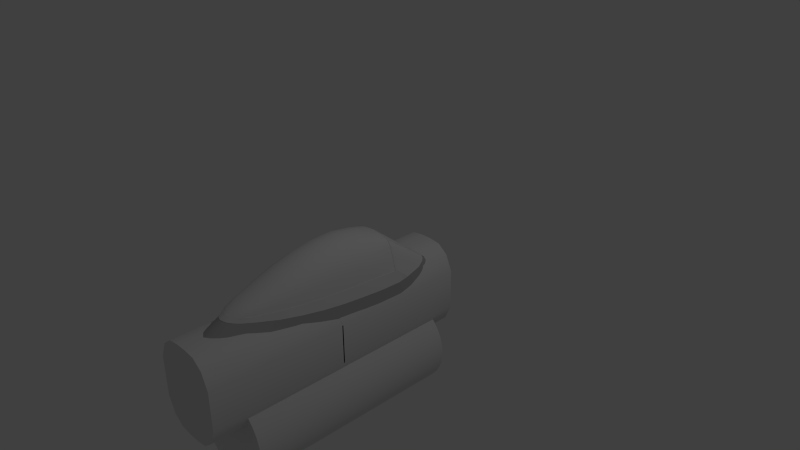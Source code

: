 # Source: P51pitv1.3bup.blend  (saved by Blender 2.72.0; exported with 4.5.12 LTS)
import bpy
from mathutils import Matrix  # noqa: F401  (used for matrix-valued properties, if any)

bpy.ops.wm.read_factory_settings(use_empty=True)
scene = bpy.context.scene
scene.name = 'Scene'

# ---- collections
col_collection_1 = bpy.data.collections.new('Collection 1'); scene.collection.children.link(col_collection_1)
col_collection_4 = bpy.data.collections.new('Collection 4'); scene.collection.children.link(col_collection_4)
col_collection_8 = bpy.data.collections.new('Collection 8'); scene.collection.children.link(col_collection_8)
col_collection_8.hide_render = True
col_collection_8.hide_viewport = True

# ---- materials (node trees are filled in below, after node groups)
mat_glass = bpy.data.materials.new('Glass')
mat_glass.alpha_threshold = 0.0
mat_glass.use_transparent_shadow = False
mat_glass.roughness = 0.5
mat_cowlmat = bpy.data.materials.new('CowlMat')
mat_cowlmat.alpha_threshold = 0.0
mat_cowlmat.use_transparent_shadow = False
mat_cowlmat.diffuse_color = (0.477, 0.477, 0.477, 1.0)
mat_cowlmat.roughness = 0.5
mat_cowlmat.specular_intensity = 0.352
mat_cowlmat.line_color = (0.0, 0.0, 0.0, 1.0)
mat_material = bpy.data.materials.new('Material')
mat_material.alpha_threshold = 0.0
mat_material.use_transparent_shadow = False
mat_material.roughness = 0.5
mat_hubmat = bpy.data.materials.new('HubMat')
mat_hubmat.alpha_threshold = 0.0
mat_hubmat.use_transparent_shadow = False
mat_hubmat.diffuse_color = (0.7874, 0.7874, 0.7874, 1.0)
mat_hubmat.specular_intensity = 0.7

# ---- material node trees

# ---- world
world_world = bpy.data.worlds.new('World'); scene.world = world_world
world_world.color = (0.05088, 0.05088, 0.05088)
world_world.use_sun_shadow = False
world_world.sun_shadow_jitter_overblur = 0.0
world_world.cycles.sampling_method = 'MANUAL'
world_world.cycles.sample_map_resolution = 256

# ---- cameras
cam_camera = bpy.data.cameras.new('Camera')
cam_camera.clip_end = 100.0
cam_camera.lens = 35.0
cam_camera.sensor_width = 32.0
cam_camera.sensor_height = 18.0
cam_camera.ortho_scale = 7.314
cam_camera.dof.focus_distance = 0.0
cam_camera.dof.aperture_fstop = 128.0

# ---- lights
light_lamp = bpy.data.lights.new('Lamp', 'POINT')
light_lamp.transmission_factor = 0.0
light_lamp.cutoff_distance = 30.0
light_lamp.energy = 100.0
light_lamp.shadow_buffer_clip_start = 1.001
light_lamp.shadow_soft_size = 0.1
light_lamp.shadow_maximum_resolution = 0.006
light_lamp.use_absolute_resolution = True
light_lamp.cycles.use_multiple_importance_sampling = False

# ---- meshes
me_mesh_006 = bpy.data.meshes.new('Mesh.006')
me_mesh_006.from_pydata([(-0.3579, 0.2688, -0.02931), (-0.4009, 0.2164, -0.02923), (-0.4519, 0.07498, -0.02936), (-0.5122, -0.07795, -0.02952), (-0.3233, 0.2906, -0.02945), (-0.3799, -0.1009, -0.5513), (-0.4962, -0.1843, -0.4156), (-0.4544, -0.1441, -0.5117), (-0.5424, -0.217, -0.1833), (-0.4191, -0.1206, -0.5433)], [], [(9, 0, 4), (1, 6, 2), (2, 6, 3), (7, 6, 1), (9, 7, 1), (0, 9, 1), (6, 8, 3), (9, 4, 5)])
me_mesh_006.polygons.foreach_set('use_smooth', [True] * 8)
_k = set([(0, 1), (0, 4), (1, 2), (2, 3)])
me_mesh_006.attributes.new('sharp_edge', 'BOOLEAN', 'EDGE').data.foreach_set('value', [ (min(e.vertices), max(e.vertices)) in _k for e in me_mesh_006.edges])
_uv = me_mesh_006.uv_layers.new(name='UVMap')
_uv.uv.foreach_set('vector', [0.6034, 0.6652, 0.7914, 0.8731, 0.7841, 0.8892, 0.7996, 0.8449, 0.6689, 0.6384, 0.8122, 0.7811, 0.8122, 0.7811, 0.6689, 0.6384, 0.8263, 0.7114, 0.6224, 0.6524, 0.6689, 0.6384, 0.7996, 0.8449, 0.6034, 0.6652, 0.6224, 0.6524, 0.7996, 0.8449, 0.7914, 0.8731, 0.6034, 0.6652, 0.7996, 0.8449, 0.6689, 0.6384, 0.7724, 0.6384, 0.8263, 0.7114, 0.6034, 0.6652, 0.7841, 0.8892, 0.5921, 0.6808])
me_mesh_006.materials.append(mat_glass)
me_mesh_006.materials.append(None)
me_mesh_006.use_remesh_preserve_volume = False
me_mesh_006.use_remesh_preserve_attributes = False
me_mesh_006.use_mirror_vertex_groups = False
me_mesh_006.update()
me_cylinder_004_collider_002 = bpy.data.meshes.new('Cylinder_004.collider.002')
me_cylinder_004_collider_002.from_pydata([(-0.3782, -2.244, -0.7529), (0.0, -2.244, -0.536), (-0.3044, -2.244, -0.9261), (-0.3782, -2.244, -0.3191), (-0.1913, -2.244, -1.015), (-0.3044, -2.244, -0.1459), (-0.1913, -2.244, -0.05723), (-0.06526, -2.244, -1.032), (0.06526, -2.244, -1.032), (0.1913, -2.244, -1.015), (0.3044, -2.244, -0.9261), (0.3782, -2.244, -0.7529), (0.3782, -2.244, -0.3191), (0.3044, -2.244, -0.1459), (0.1913, -2.244, -0.05723), (0.06526, -2.244, -0.0403), (-0.06526, -2.244, -0.0403), (0.3044, -2.244, -0.9261), (0.3782, -0.7393, -0.7529), (0.3044, -0.7393, -0.9261), (0.3782, -2.244, -0.7529), (0.3782, -0.7393, -0.3191), (0.3782, -2.244, -0.3191), (0.3044, -0.7393, -0.1459), (0.3044, -2.244, -0.1459), (0.1913, -2.244, -1.015), (0.1913, -0.7393, -1.015), (0.06526, -2.244, -1.032), (0.06526, -0.7393, -1.032), (0.1913, -0.7393, -0.05723), (0.1913, -2.244, -0.05723), (0.06526, -0.7393, -0.0403), (0.06526, -2.244, -0.0403), (-0.06526, -0.7393, -0.0403), (-0.06526, -2.244, -0.0403), (-0.1913, -0.7393, -0.05723), (-0.1913, -2.244, -0.05723), (-0.3044, -0.7393, -0.1459), (-0.3044, -2.244, -0.1459), (-0.3782, -0.7393, -0.3191), (-0.3782, -2.244, -0.3191), (-0.3782, -0.7393, -0.7529), (-0.3782, -2.244, -0.7529), (-0.3044, -0.7393, -0.9261), (-0.3044, -2.244, -0.9261), (-0.1913, -0.7393, -1.015), (-0.1913, -2.244, -1.015), (-0.06526, -0.7393, -1.032), (-0.06526, -2.244, -1.032), (0.06526, -0.7393, -1.032), (0.06526, -2.244, -1.032), (-0.06526, -0.7393, -0.0403), (-0.1913, -0.7393, -0.05723), (0.0, -0.7393, -0.536), (0.06526, -0.7393, -0.0403), (-0.3044, -0.7393, -0.1459), (-0.3782, -0.7393, -0.3191), (-0.3782, -0.7393, -0.7529), (0.1913, -0.7393, -0.05723), (0.3044, -0.7393, -0.1459), (0.3782, -0.7393, -0.3191), (0.3782, -0.7393, -0.7529), (0.3044, -0.7393, -0.9261), (0.1913, -0.7393, -1.015), (0.06526, -0.7393, -1.032), (-0.06526, -0.7393, -1.032), (-0.1913, -0.7393, -1.015), (-0.3044, -0.7393, -0.9261)], [], [(0, 2, 1), (0, 1, 3), (4, 1, 2), (3, 1, 5), (5, 1, 6), (7, 1, 4), (8, 1, 7), (9, 1, 8), (10, 1, 9), (11, 1, 10), (12, 1, 11), (13, 1, 12), (14, 1, 13), (15, 1, 14), (16, 1, 15), (6, 1, 16), (19, 18, 17), (18, 20, 17), (18, 21, 20), (21, 22, 20), (21, 23, 22), (23, 24, 22), (19, 17, 25), (26, 19, 25), (26, 25, 27), (28, 26, 27), (23, 29, 24), (29, 30, 24), (29, 31, 30), (31, 32, 30), (31, 33, 32), (33, 34, 32), (33, 35, 34), (35, 36, 34), (35, 37, 36), (37, 38, 36), (37, 39, 38), (39, 40, 38), (39, 41, 40), (41, 42, 40), (41, 43, 42), (43, 44, 42), (43, 45, 44), (45, 46, 44), (45, 47, 46), (47, 48, 46), (47, 49, 48), (49, 50, 48), (53, 52, 51), (53, 51, 54), (53, 55, 52), (53, 56, 55), (53, 57, 56), (53, 54, 58), (53, 58, 59), (53, 59, 60), (53, 60, 61), (53, 61, 62), (53, 62, 63), (53, 63, 64), (53, 64, 65), (53, 65, 66), (53, 66, 67), (53, 67, 57)])
me_cylinder_004_collider_002.polygons.foreach_set('use_smooth', [True] * 64)
_uv = me_cylinder_004_collider_002.uv_layers.new(name='Cylinder_004.collider.UV')
_uv.uv.foreach_set('vector', [0.4114, 0.6649, 0.4431, 0.5906, 0.5737, 0.758, 0.4114, 0.6649, 0.5737, 0.758, 0.4114, 0.8511, 0.4916, 0.5525, 0.5737, 0.758, 0.4431, 0.5906, 0.4114, 0.8511, 0.5737, 0.758, 0.4431, 0.9255, 0.4431, 0.9255, 0.5737, 0.758, 0.4916, 0.9636, 0.5457, 0.5452, 0.5737, 0.758, 0.4916, 0.5525, 0.6017, 0.5452, 0.5737, 0.758, 0.5457, 0.5452, 0.6559, 0.5525, 0.5737, 0.758, 0.6017, 0.5452, 0.7044, 0.5906, 0.5737, 0.758, 0.6559, 0.5525, 0.7361, 0.6649, 0.5737, 0.758, 0.7044, 0.5906, 0.7361, 0.8511, 0.5737, 0.758, 0.7361, 0.6649, 0.7044, 0.9255, 0.5737, 0.758, 0.7361, 0.8511, 0.6559, 0.9636, 0.5737, 0.758, 0.7044, 0.9255, 0.6017, 0.9708, 0.5737, 0.758, 0.6559, 0.9636, 0.5457, 0.9708, 0.5737, 0.758, 0.6017, 0.9708, 0.4916, 0.9636, 0.5737, 0.758, 0.5457, 0.9708, 0.8794, 0.4183, 0.8265, 0.4183, 0.8793, 0.01661, 0.8265, 0.4183, 0.8265, 0.01661, 0.8793, 0.01661, 0.8265, 0.4183, 0.7107, 0.4183, 0.8265, 0.01661, 0.7107, 0.4183, 0.7107, 0.01661, 0.8265, 0.01661, 0.7107, 0.4183, 0.6579, 0.4183, 0.7107, 0.01661, 0.6579, 0.4183, 0.6579, 0.01661, 0.7107, 0.01661, 0.8794, 0.4183, 0.8793, 0.01661, 0.932, 0.01661, 0.932, 0.4183, 0.8794, 0.4183, 0.932, 0.01661, 0.932, 0.4183, 0.932, 0.01661, 0.9846, 0.01661, 0.9846, 0.4183, 0.932, 0.4183, 0.9846, 0.01661, 0.6579, 0.4183, 0.6052, 0.4183, 0.6579, 0.01661, 0.6052, 0.4183, 0.6052, 0.01661, 0.6579, 0.01661, 0.6052, 0.4183, 0.5526, 0.4183, 0.6052, 0.01661, 0.5526, 0.4183, 0.5526, 0.01661, 0.6052, 0.01661, 0.5526, 0.4183, 0.5, 0.4183, 0.5526, 0.01661, 0.5, 0.4183, 0.5, 0.01661, 0.5526, 0.01661, 0.5, 0.4183, 0.4474, 0.4183, 0.5, 0.01661, 0.4474, 0.4183, 0.4474, 0.01661, 0.5, 0.01661, 0.4474, 0.4183, 0.3947, 0.4183, 0.4474, 0.01661, 0.3947, 0.4183, 0.3947, 0.01661, 0.4474, 0.01661, 0.3947, 0.4183, 0.3419, 0.4183, 0.3947, 0.01661, 0.3419, 0.4183, 0.3419, 0.01661, 0.3947, 0.01661, 0.3419, 0.4183, 0.2261, 0.4183, 0.3419, 0.01661, 0.2261, 0.4183, 0.2261, 0.01661, 0.3419, 0.01661, 0.2261, 0.4183, 0.1733, 0.4183, 0.2261, 0.01661, 0.1733, 0.4183, 0.1733, 0.01661, 0.2261, 0.01661, 0.1733, 0.4183, 0.1206, 0.4183, 0.1733, 0.01661, 0.1206, 0.4183, 0.1206, 0.01661, 0.1733, 0.01661, 0.1206, 0.4183, 0.06799, 0.4183, 0.1206, 0.01661, 0.06799, 0.4183, 0.06799, 0.01661, 0.1206, 0.01661, 0.06799, 0.4183, 0.01537, 0.4183, 0.06799, 0.01661, 0.01537, 0.4183, 0.01537, 0.01661, 0.06799, 0.01661, 0.1937, 0.758, 0.2759, 0.9636, 0.2218, 0.9708, 0.1937, 0.758, 0.2218, 0.9708, 0.1657, 0.9708, 0.1937, 0.758, 0.3244, 0.9255, 0.2759, 0.9636, 0.1937, 0.758, 0.3561, 0.8511, 0.3244, 0.9255, 0.1937, 0.758, 0.3561, 0.6649, 0.3561, 0.8511, 0.1937, 0.758, 0.1657, 0.9708, 0.1116, 0.9636, 0.1937, 0.758, 0.1116, 0.9636, 0.06308, 0.9255, 0.1937, 0.758, 0.06308, 0.9255, 0.03138, 0.8511, 0.1937, 0.758, 0.03138, 0.8511, 0.03138, 0.6649, 0.1937, 0.758, 0.03138, 0.6649, 0.06308, 0.5906, 0.1937, 0.758, 0.06308, 0.5906, 0.1116, 0.5525, 0.1937, 0.758, 0.1116, 0.5525, 0.1657, 0.5452, 0.1937, 0.758, 0.1657, 0.5452, 0.2218, 0.5452, 0.1937, 0.758, 0.2218, 0.5452, 0.2759, 0.5525, 0.1937, 0.758, 0.2759, 0.5525, 0.3244, 0.5906, 0.1937, 0.758, 0.3244, 0.5906, 0.3561, 0.6649])
me_cylinder_004_collider_002.use_remesh_preserve_volume = False
me_cylinder_004_collider_002.use_remesh_preserve_attributes = False
me_cylinder_004_collider_002.use_mirror_vertex_groups = False
me_cylinder_004_collider_002.update()
me_mesh_005 = bpy.data.meshes.new('Mesh.005')
me_mesh_005.from_pydata([(0.1769, -0.05693, -0.5044), (0.08844, -0.04733, -0.4935), (0.361, -0.09967, -0.5551), (0.3796, -0.1071, -0.5575), (0.3713, -0.1042, -0.5575), (-0.5561, -0.2417, -0.02937), (-0.5561, -0.2417, 0.007449), (0.5561, -0.2417, 0.007449), (-0.3713, -0.1042, -0.5575), (-0.3683, -0.1071, -0.5575), (-0.361, -0.09967, -0.5551), (-0.1769, -0.05693, -0.5044), (-0.08844, -0.04733, -0.4935), (-0.2764, -0.0724, -0.5219), (-0.4937, -0.1944, -0.4135), (-0.4522, -0.154, -0.511), (-0.5396, -0.2258, -0.1824), (-0.4131, -0.1275, -0.5472), (0.5561, -0.2417, -0.02937), (0.2764, -0.0724, -0.5219), (0.4937, -0.1944, -0.4135), (0.4522, -0.154, -0.511), (0.5396, -0.2258, -0.1824), (0.4131, -0.1275, -0.5472), (0.1817, -0.2176, -0.6601), (0.09083, -0.208, -0.6458), (0.3707, -0.2603, -0.7262), (0.3899, -0.2678, -0.7293), (0.3813, -0.2649, -0.7293), (-0.571, -0.4023, -0.0407), (-0.3813, -0.2649, -0.7293), (-0.3899, -0.2678, -0.7293), (-0.3707, -0.2603, -0.7262), (-0.1817, -0.2176, -0.6601), (-0.09083, -0.208, -0.6458), (-0.2838, -0.233, -0.683), (-0.507, -0.3551, -0.5416), (-0.4644, -0.3146, -0.6686), (-0.5542, -0.3865, -0.2402), (-0.4243, -0.2881, -0.7159), (0.571, -0.4023, -0.0407), (0.2838, -0.233, -0.683), (0.507, -0.3551, -0.5416), (0.4644, -0.3146, -0.6686), (0.5542, -0.3865, -0.2402), (0.4243, -0.2881, -0.7159), (0.5561, -0.2319, 0.2847), (0.5401, -0.2163, 0.5736), (0.527, -0.1934, 0.8625), (0.495, -0.1658, 1.151), (0.456, -0.1245, 1.44), (0.3955, -0.07861, 1.729), (0.2897, -0.02674, 2.018), (0.2162, -0.002643, 2.163), (-0.2162, -0.002643, 2.163), (-0.2897, -0.02674, 2.018), (-0.3955, -0.07861, 1.729), (-0.456, -0.1245, 1.44), (-0.495, -0.1658, 1.151), (-0.527, -0.1934, 0.8625), (-0.5401, -0.2163, 0.5736), (-0.5561, -0.2319, 0.2847), (-0.09723, 0.02328, 2.282), (-2.709e-11, 0.03396, 2.31), (0.09723, 0.02328, 2.282), (-0.1627, 0.01032, 2.227), (0.1627, 0.01032, 2.227), (0.571, -0.3926, 0.323), (0.5546, -0.377, 0.6508), (0.5412, -0.354, 0.9786), (0.5083, -0.3264, 1.306), (0.4683, -0.2852, 1.634), (0.4062, -0.2392, 1.962), (0.2975, -0.1874, 2.29), (0.222, -0.1633, 2.454), (-0.222, -0.1633, 2.454), (-0.2975, -0.1874, 2.29), (-0.4062, -0.2392, 1.962), (-0.4683, -0.2852, 1.634), (-0.5083, -0.3264, 1.306), (-0.5412, -0.354, 0.9786), (-0.5546, -0.377, 0.6508), (-0.571, -0.3926, 0.323), (-0.571, -0.4023, 0.007916), (-0.09985, -0.1374, 2.589), (0.571, -0.4023, 0.00792), (1.935e-10, -0.1267, 2.621), (0.09985, -0.1374, 2.589), (-0.1671, -0.1503, 2.527), (0.1671, -0.1503, 2.527), (0.1769, 2.086, -0.5044), (0.08844, 2.086, -0.4935), (0.361, 2.086, -0.5551), (0.3796, 2.086, -0.5575), (0.3713, 2.086, -0.5575), (-0.5561, 2.086, -0.02937), (-0.5561, 2.086, 0.007449), (0.5561, 2.086, 0.007449), (-0.3713, 2.086, -0.5575), (-0.3683, 2.086, -0.5575), (-0.361, 2.086, -0.5551), (-0.1769, 2.086, -0.5044), (-0.08844, 2.086, -0.4935), (-0.2764, 2.086, -0.5219), (-0.4937, 2.086, -0.4135), (-0.4522, 2.086, -0.511), (-0.5396, 2.086, -0.1824), (-0.4131, 2.086, -0.5472), (0.5561, 2.086, -0.02937), (0.2764, 2.086, -0.5219), (0.4937, 2.086, -0.4135), (0.4522, 2.086, -0.511), (0.5396, 2.086, -0.1824), (0.4131, 2.086, -0.5472), (0.5561, 2.086, 0.2847), (0.5401, 2.086, 0.5736), (0.527, 2.086, 0.8625), (0.495, 2.086, 1.151), (0.456, 2.086, 1.44), (0.3955, 2.086, 1.729), (0.2897, 2.086, 2.018), (0.2162, 2.086, 2.163), (-0.2162, 2.086, 2.163), (-0.2897, 2.086, 2.018), (-0.3955, 2.086, 1.729), (-0.456, 2.086, 1.44), (-0.495, 2.086, 1.151), (-0.527, 2.086, 0.8625), (-0.5401, 2.086, 0.5736), (-0.5561, 2.086, 0.2847), (-0.09723, 2.086, 2.282), (-2.709e-11, 2.086, 2.31), (0.09723, 2.086, 2.282), (-0.1627, 2.086, 2.227), (0.1627, 2.086, 2.227)], [(95, 96), (108, 97), (110, 112), (94, 92), (94, 93), (92, 109), (98, 99), (98, 100), (101, 102), (103, 101), (105, 104), (107, 105), (104, 106), (95, 106), (108, 112), (113, 111), (93, 113), (100, 103), (91, 102), (111, 110), (109, 90), (99, 107), (90, 91), (114, 97), (116, 115), (118, 117), (120, 121), (115, 114), (120, 119), (119, 118), (131, 132), (121, 134), (117, 116), (133, 130), (122, 133), (123, 122), (123, 124), (124, 125), (125, 126), (126, 127), (127, 128), (128, 129), (131, 130), (132, 134), (129, 96)], [(1, 0, 24, 25), (15, 17, 39, 37), (0, 19, 41, 24), (11, 33, 35, 13), (12, 1, 25, 34), (10, 32, 30, 8), (23, 45, 27, 3), (19, 2, 26), (2, 4, 28, 26), (22, 18, 40, 44), (7, 46, 67, 85), (16, 14, 36, 38), (17, 9, 31, 39), (14, 15, 37, 36), (20, 42, 43, 21), (12, 34, 33, 11), (13, 35, 32, 10), (9, 8, 30, 31), (3, 27, 28, 4), (21, 43, 45, 23), (22, 44, 42, 20), (16, 38, 29, 5), (53, 74, 73, 52), (56, 77, 76, 55), (47, 48, 69, 68), (65, 54, 75, 88), (62, 84, 86, 63), (48, 49, 70, 69), (61, 82, 81, 60), (64, 63, 86, 87), (59, 80, 79, 58), (51, 52, 73, 72), (46, 47, 68, 67), (57, 78, 77, 56), (49, 50, 71, 70), (54, 55, 76, 75), (66, 64, 87, 89), (62, 65, 88, 84), (66, 89, 74, 53), (60, 81, 80, 59), (50, 51, 72, 71), (6, 83, 82, 61), (58, 79, 78, 57), (6, 5, 29, 83), (7, 85, 40, 18), (25, 40, 29), (42, 41, 43), (45, 26, 27), (29, 38, 34), (30, 32, 31), (32, 35, 37), (40, 85, 83), (26, 28, 27), (24, 41, 42), (39, 32, 37), (42, 44, 24), (33, 36, 35), (33, 34, 38), (89, 84, 88), (36, 37, 35), (89, 88, 75), (83, 85, 82), (67, 81, 82), (79, 70, 78), (36, 33, 38), (74, 89, 75), (87, 86, 84), (87, 84, 89), (74, 76, 73), (72, 77, 71), (70, 80, 69), (68, 81, 67), (26, 45, 43), (41, 26, 43), (80, 81, 69), (32, 39, 31), (85, 67, 82), (71, 77, 78), (44, 25, 24), (74, 75, 76), (70, 79, 80), (25, 29, 34), (77, 72, 73), (44, 40, 25), (70, 71, 78), (76, 77, 73), (81, 68, 69), (29, 40, 83), (41, 19, 26)])
me_mesh_005.polygons.foreach_set('use_smooth', [True] * 89)
_uv = me_mesh_005.uv_layers.new(name='UVMap')
_uv.uv.foreach_set('vector', [0.5187, 0.09783, 0.5164, 0.1158, 0.4767, 0.07731, 0.4791, 0.03322, 0.188, 0.3785, 0.193, 0.3716, 0.1627, 0.3399, 0.1577, 0.3488, 0.5164, 0.1158, 0.5125, 0.1362, 0.4729, 0.09642, 0.4767, 0.07731, 0.2063, 0.3797, 0.176, 0.3504, 0.1731, 0.3461, 0.2034, 0.3764, 0.6192, 0.3778, 0.6192, 0.3778, 0.594, 0.3539, 0.594, 0.3539, 0.1983, 0.3702, 0.168, 0.3379, 0.1671, 0.3373, 0.1974, 0.3697, 0.4989, 0.166, 0.4593, 0.1244, 0.4643, 0.1164, 0.504, 0.1588, 0.5125, 0.1362, 0.5058, 0.155, 0.4661, 0.1128, 0.5058, 0.155, 0.5047, 0.1572, 0.465, 0.1147, 0.4661, 0.1128, 0.4746, 0.2614, 0.4707, 0.2994, 0.4311, 0.2966, 0.435, 0.2471, 0.4707, 0.3085, 0.4731, 0.3771, 0.4335, 0.3866, 0.4311, 0.3086, 0.1745, 0.4404, 0.1804, 0.3968, 0.1501, 0.3727, 0.1442, 0.4295, 0.193, 0.3716, 0.1968, 0.3697, 0.1666, 0.3373, 0.1627, 0.3399, 0.1804, 0.3968, 0.188, 0.3785, 0.1577, 0.3488, 0.1501, 0.3727, 0.4824, 0.2034, 0.4427, 0.1718, 0.4527, 0.139, 0.4924, 0.1779, 0.2081, 0.3818, 0.1779, 0.3531, 0.176, 0.3504, 0.2063, 0.3797, 0.2034, 0.3764, 0.1731, 0.3461, 0.168, 0.3379, 0.1983, 0.3702, 0.1968, 0.3697, 0.1974, 0.3697, 0.1671, 0.3373, 0.1666, 0.3373, 0.504, 0.1588, 0.4643, 0.1164, 0.465, 0.1147, 0.5047, 0.1572, 0.4924, 0.1779, 0.4527, 0.139, 0.4593, 0.1244, 0.4989, 0.166, 0.4746, 0.2614, 0.435, 0.2471, 0.4427, 0.1718, 0.4824, 0.2034, 0.1745, 0.4404, 0.1442, 0.4295, 0.1412, 0.4671, 0.1715, 0.4692, 0.5298, 0.8495, 0.4901, 0.9214, 0.4841, 0.8779, 0.5238, 0.8109, 0.2022, 0.8006, 0.172, 0.8444, 0.1817, 0.9062, 0.212, 0.855, 0.477, 0.4487, 0.4827, 0.5202, 0.443, 0.5489, 0.4373, 0.4677, 0.219, 0.8944, 0.2165, 0.8822, 0.1863, 0.9371, 0.1887, 0.9508, 0.6303, 0.8136, 0.6051, 0.8618, 0.6068, 0.8668, 0.632, 0.818, 0.4827, 0.5202, 0.4895, 0.592, 0.4498, 0.6302, 0.443, 0.5489, 0.1733, 0.5284, 0.1431, 0.5356, 0.146, 0.5974, 0.1763, 0.5828, 0.5362, 0.8877, 0.5388, 0.9084, 0.4991, 0.9849, 0.4965, 0.9633, 0.1806, 0.6373, 0.1503, 0.6591, 0.1555, 0.7209, 0.1858, 0.6917, 0.511, 0.7363, 0.5238, 0.8109, 0.4841, 0.8779, 0.4713, 0.7937, 0.4731, 0.3771, 0.477, 0.4487, 0.4373, 0.4677, 0.4335, 0.3866, 0.1936, 0.7462, 0.1633, 0.7827, 0.172, 0.8444, 0.2022, 0.8006, 0.4895, 0.592, 0.4997, 0.6639, 0.46, 0.7117, 0.4498, 0.6302, 0.2165, 0.8822, 0.212, 0.855, 0.1817, 0.9062, 0.1863, 0.9371, 0.533, 0.8687, 0.5362, 0.8877, 0.4965, 0.9633, 0.4933, 0.9427, 0.2214, 0.9048, 0.219, 0.8944, 0.1887, 0.9508, 0.1912, 0.9626, 0.533, 0.8687, 0.4933, 0.9427, 0.4901, 0.9214, 0.5298, 0.8495, 0.1763, 0.5828, 0.146, 0.5974, 0.1503, 0.6591, 0.1806, 0.6373, 0.4997, 0.6639, 0.511, 0.7363, 0.4713, 0.7937, 0.46, 0.7117, 0.1715, 0.4762, 0.1412, 0.4762, 0.1431, 0.5356, 0.1733, 0.5284, 0.1858, 0.6917, 0.1555, 0.7209, 0.1633, 0.7827, 0.1936, 0.7462, 0.1715, 0.4762, 0.1715, 0.4692, 0.1412, 0.4671, 0.1412, 0.4762, 0.4707, 0.3085, 0.4311, 0.3086, 0.4311, 0.2966, 0.4707, 0.2994, 0.6213, 0.246, 0.6783, 0.2029, 0.6783, 0.3053, 0.633, 0.2068, 0.6183, 0.2284, 0.6211, 0.2108, 0.6165, 0.2147, 0.615, 0.22, 0.6149, 0.2182, 0.6783, 0.3053, 0.6603, 0.3045, 0.6213, 0.2623, 0.07665, 0.6694, 0.07708, 0.6659, 0.07708, 0.6721, 0.615, 0.2882, 0.6183, 0.2798, 0.6211, 0.2974, 0.6783, 0.2029, 0.6827, 0.2029, 0.6827, 0.3053, 0.07653, 0.6721, 0.07611, 0.6686, 0.07653, 0.6659, 0.6203, 0.2377, 0.6183, 0.2284, 0.633, 0.2068, 0.6165, 0.2935, 0.615, 0.2882, 0.6211, 0.2974, 0.633, 0.2068, 0.6603, 0.2037, 0.6203, 0.2377, 0.6203, 0.2705, 0.633, 0.3014, 0.6183, 0.2798, 0.6203, 0.2705, 0.6213, 0.2623, 0.6603, 0.3045, 0.91, 0.2391, 0.9158, 0.2631, 0.91, 0.2691, 0.633, 0.3014, 0.6211, 0.2974, 0.6183, 0.2798, 0.91, 0.2391, 0.91, 0.2691, 0.9034, 0.274, 0.6827, 0.3053, 0.6827, 0.2029, 0.711, 0.3053, 0.711, 0.2029, 0.7404, 0.3039, 0.711, 0.3053, 0.7994, 0.2997, 0.7994, 0.2085, 0.8291, 0.2961, 0.633, 0.3014, 0.6203, 0.2705, 0.6603, 0.3045, 0.9034, 0.2342, 0.91, 0.2391, 0.9034, 0.274, 0.9158, 0.2452, 0.9188, 0.2541, 0.9158, 0.2631, 0.9158, 0.2452, 0.9158, 0.2631, 0.91, 0.2391, 0.9034, 0.2342, 0.8885, 0.2808, 0.8885, 0.2274, 0.8588, 0.2177, 0.8588, 0.2906, 0.8291, 0.2121, 0.7994, 0.2085, 0.7699, 0.3027, 0.7699, 0.2056, 0.7404, 0.2044, 0.7404, 0.3039, 0.711, 0.2029, 0.615, 0.22, 0.6165, 0.2147, 0.6211, 0.2108, 0.6183, 0.2284, 0.615, 0.22, 0.6211, 0.2108, 0.7699, 0.3027, 0.7404, 0.3039, 0.7699, 0.2056, 0.07599, 0.654, 0.07599, 0.6721, 0.07397, 0.6598, 0.6827, 0.2029, 0.711, 0.2029, 0.711, 0.3053, 0.8291, 0.2121, 0.8588, 0.2906, 0.8291, 0.2961, 0.6603, 0.2037, 0.6213, 0.246, 0.6203, 0.2377, 0.9034, 0.2342, 0.9034, 0.274, 0.8885, 0.2808, 0.7994, 0.2085, 0.7994, 0.2997, 0.7699, 0.3027, 0.6213, 0.246, 0.6783, 0.3053, 0.6213, 0.2623, 0.8588, 0.2906, 0.8588, 0.2177, 0.8885, 0.2274, 0.6603, 0.2037, 0.6783, 0.2029, 0.6213, 0.246, 0.7994, 0.2085, 0.8291, 0.2121, 0.8291, 0.2961, 0.8885, 0.2808, 0.8588, 0.2906, 0.8885, 0.2274, 0.7404, 0.3039, 0.7404, 0.2044, 0.7699, 0.2056, 0.6783, 0.3053, 0.6783, 0.2029, 0.6827, 0.3053, 0.4729, 0.09642, 0.5125, 0.1362, 0.4661, 0.1128])
me_mesh_005.materials.append(mat_cowlmat)
me_mesh_005.materials.append(None)
me_mesh_005.use_remesh_preserve_volume = False
me_mesh_005.use_remesh_preserve_attributes = False
me_mesh_005.use_mirror_vertex_groups = False
me_mesh_005.update()
me_cylinder_004_collider_001 = bpy.data.meshes.new('Cylinder_004.collider.001')
me_cylinder_004_collider_001.from_pydata([(-0.3782, -0.7518, -0.7529), (0.0, -0.7518, -0.536), (-0.3044, -0.7518, -0.9261), (-0.3782, -0.7518, -0.3191), (-0.1913, -0.7518, -1.015), (-0.3044, -0.7518, -0.1459), (-0.1913, -0.7518, -0.05723), (-0.06526, -0.7518, -1.032), (0.06526, -0.7518, -1.032), (0.1913, -0.7518, -1.015), (0.3044, -0.7518, -0.9261), (0.3782, -0.7518, -0.7529), (0.3782, -0.7518, -0.3191), (0.3044, -0.7518, -0.1459), (0.1913, -0.7518, -0.05723), (0.06526, -0.7518, -0.0403), (-0.06526, -0.7518, -0.0403), (0.3044, -0.7518, -0.9261), (0.3782, 0.7532, -0.7529), (0.3044, 0.7532, -0.9261), (0.3782, -0.7518, -0.7529), (0.3782, 0.7532, -0.3191), (0.3782, -0.7518, -0.3191), (0.3044, 0.7532, -0.1459), (0.3044, -0.7518, -0.1459), (0.1913, -0.7518, -1.015), (0.1913, 0.7532, -1.015), (0.06526, -0.7518, -1.032), (0.06526, 0.7532, -1.032), (0.1913, 0.7532, -0.05723), (0.1913, -0.7518, -0.05723), (0.06526, 0.7532, -0.0403), (0.06526, -0.7518, -0.0403), (-0.06526, 0.7532, -0.0403), (-0.06526, -0.7518, -0.0403), (-0.1913, 0.7532, -0.05723), (-0.1913, -0.7518, -0.05723), (-0.3044, 0.7532, -0.1459), (-0.3044, -0.7518, -0.1459), (-0.3782, 0.7532, -0.3191), (-0.3782, -0.7518, -0.3191), (-0.3782, 0.7532, -0.7529), (-0.3782, -0.7518, -0.7529), (-0.3044, 0.7532, -0.9261), (-0.3044, -0.7518, -0.9261), (-0.1913, 0.7532, -1.015), (-0.1913, -0.7518, -1.015), (-0.06526, 0.7532, -1.032), (-0.06526, -0.7518, -1.032), (0.06526, 0.7532, -1.032), (0.06526, -0.7518, -1.032), (-0.06526, 0.7532, -0.0403), (-0.1913, 0.7532, -0.05723), (0.0, 0.7532, -0.536), (0.06526, 0.7532, -0.0403), (-0.3044, 0.7532, -0.1459), (-0.3782, 0.7532, -0.3191), (-0.3782, 0.7532, -0.7529), (0.1913, 0.7532, -0.05723), (0.3044, 0.7532, -0.1459), (0.3782, 0.7532, -0.3191), (0.3782, 0.7532, -0.7529), (0.3044, 0.7532, -0.9261), (0.1913, 0.7532, -1.015), (0.06526, 0.7532, -1.032), (-0.06526, 0.7532, -1.032), (-0.1913, 0.7532, -1.015), (-0.3044, 0.7532, -0.9261)], [], [(0, 2, 1), (0, 1, 3), (4, 1, 2), (3, 1, 5), (5, 1, 6), (7, 1, 4), (8, 1, 7), (9, 1, 8), (10, 1, 9), (11, 1, 10), (12, 1, 11), (13, 1, 12), (14, 1, 13), (15, 1, 14), (16, 1, 15), (6, 1, 16), (19, 18, 17), (18, 20, 17), (18, 21, 20), (21, 22, 20), (21, 23, 22), (23, 24, 22), (19, 17, 25), (26, 19, 25), (26, 25, 27), (28, 26, 27), (23, 29, 24), (29, 30, 24), (29, 31, 30), (31, 32, 30), (31, 33, 32), (33, 34, 32), (33, 35, 34), (35, 36, 34), (35, 37, 36), (37, 38, 36), (37, 39, 38), (39, 40, 38), (39, 41, 40), (41, 42, 40), (41, 43, 42), (43, 44, 42), (43, 45, 44), (45, 46, 44), (45, 47, 46), (47, 48, 46), (47, 49, 48), (49, 50, 48), (53, 52, 51), (53, 51, 54), (53, 55, 52), (53, 56, 55), (53, 57, 56), (53, 54, 58), (53, 58, 59), (53, 59, 60), (53, 60, 61), (53, 61, 62), (53, 62, 63), (53, 63, 64), (53, 64, 65), (53, 65, 66), (53, 66, 67), (53, 67, 57)])
me_cylinder_004_collider_001.polygons.foreach_set('use_smooth', [True] * 64)
_uv = me_cylinder_004_collider_001.uv_layers.new(name='Cylinder_004.collider.UV')
_uv.uv.foreach_set('vector', [0.4114, 0.6649, 0.4431, 0.5906, 0.5737, 0.758, 0.4114, 0.6649, 0.5737, 0.758, 0.4114, 0.8511, 0.4916, 0.5525, 0.5737, 0.758, 0.4431, 0.5906, 0.4114, 0.8511, 0.5737, 0.758, 0.4431, 0.9255, 0.4431, 0.9255, 0.5737, 0.758, 0.4916, 0.9636, 0.5457, 0.5452, 0.5737, 0.758, 0.4916, 0.5525, 0.6017, 0.5452, 0.5737, 0.758, 0.5457, 0.5452, 0.6559, 0.5525, 0.5737, 0.758, 0.6017, 0.5452, 0.7044, 0.5906, 0.5737, 0.758, 0.6559, 0.5525, 0.7361, 0.6649, 0.5737, 0.758, 0.7044, 0.5906, 0.7361, 0.8511, 0.5737, 0.758, 0.7361, 0.6649, 0.7044, 0.9255, 0.5737, 0.758, 0.7361, 0.8511, 0.6559, 0.9636, 0.5737, 0.758, 0.7044, 0.9255, 0.6017, 0.9708, 0.5737, 0.758, 0.6559, 0.9636, 0.5457, 0.9708, 0.5737, 0.758, 0.6017, 0.9708, 0.4916, 0.9636, 0.5737, 0.758, 0.5457, 0.9708, 0.8794, 0.4183, 0.8265, 0.4183, 0.8793, 0.01661, 0.8265, 0.4183, 0.8265, 0.01661, 0.8793, 0.01661, 0.8265, 0.4183, 0.7107, 0.4183, 0.8265, 0.01661, 0.7107, 0.4183, 0.7107, 0.01661, 0.8265, 0.01661, 0.7107, 0.4183, 0.6579, 0.4183, 0.7107, 0.01661, 0.6579, 0.4183, 0.6579, 0.01661, 0.7107, 0.01661, 0.8794, 0.4183, 0.8793, 0.01661, 0.932, 0.01661, 0.932, 0.4183, 0.8794, 0.4183, 0.932, 0.01661, 0.932, 0.4183, 0.932, 0.01661, 0.9846, 0.01661, 0.9846, 0.4183, 0.932, 0.4183, 0.9846, 0.01661, 0.6579, 0.4183, 0.6052, 0.4183, 0.6579, 0.01661, 0.6052, 0.4183, 0.6052, 0.01661, 0.6579, 0.01661, 0.6052, 0.4183, 0.5526, 0.4183, 0.6052, 0.01661, 0.5526, 0.4183, 0.5526, 0.01661, 0.6052, 0.01661, 0.5526, 0.4183, 0.5, 0.4183, 0.5526, 0.01661, 0.5, 0.4183, 0.5, 0.01661, 0.5526, 0.01661, 0.5, 0.4183, 0.4474, 0.4183, 0.5, 0.01661, 0.4474, 0.4183, 0.4474, 0.01661, 0.5, 0.01661, 0.4474, 0.4183, 0.3947, 0.4183, 0.4474, 0.01661, 0.3947, 0.4183, 0.3947, 0.01661, 0.4474, 0.01661, 0.3947, 0.4183, 0.3419, 0.4183, 0.3947, 0.01661, 0.3419, 0.4183, 0.3419, 0.01661, 0.3947, 0.01661, 0.3419, 0.4183, 0.2261, 0.4183, 0.3419, 0.01661, 0.2261, 0.4183, 0.2261, 0.01661, 0.3419, 0.01661, 0.2261, 0.4183, 0.1733, 0.4183, 0.2261, 0.01661, 0.1733, 0.4183, 0.1733, 0.01661, 0.2261, 0.01661, 0.1733, 0.4183, 0.1206, 0.4183, 0.1733, 0.01661, 0.1206, 0.4183, 0.1206, 0.01661, 0.1733, 0.01661, 0.1206, 0.4183, 0.06799, 0.4183, 0.1206, 0.01661, 0.06799, 0.4183, 0.06799, 0.01661, 0.1206, 0.01661, 0.06799, 0.4183, 0.01537, 0.4183, 0.06799, 0.01661, 0.01537, 0.4183, 0.01537, 0.01661, 0.06799, 0.01661, 0.1937, 0.758, 0.2759, 0.9636, 0.2218, 0.9708, 0.1937, 0.758, 0.2218, 0.9708, 0.1657, 0.9708, 0.1937, 0.758, 0.3244, 0.9255, 0.2759, 0.9636, 0.1937, 0.758, 0.3561, 0.8511, 0.3244, 0.9255, 0.1937, 0.758, 0.3561, 0.6649, 0.3561, 0.8511, 0.1937, 0.758, 0.1657, 0.9708, 0.1116, 0.9636, 0.1937, 0.758, 0.1116, 0.9636, 0.06308, 0.9255, 0.1937, 0.758, 0.06308, 0.9255, 0.03138, 0.8511, 0.1937, 0.758, 0.03138, 0.8511, 0.03138, 0.6649, 0.1937, 0.758, 0.03138, 0.6649, 0.06308, 0.5906, 0.1937, 0.758, 0.06308, 0.5906, 0.1116, 0.5525, 0.1937, 0.758, 0.1116, 0.5525, 0.1657, 0.5452, 0.1937, 0.758, 0.1657, 0.5452, 0.2218, 0.5452, 0.1937, 0.758, 0.2218, 0.5452, 0.2759, 0.5525, 0.1937, 0.758, 0.2759, 0.5525, 0.3244, 0.5906, 0.1937, 0.758, 0.3244, 0.5906, 0.3561, 0.6649])
me_cylinder_004_collider_001.use_remesh_preserve_volume = False
me_cylinder_004_collider_001.use_remesh_preserve_attributes = False
me_cylinder_004_collider_001.use_mirror_vertex_groups = False
me_cylinder_004_collider_001.update()
me_mesh_008 = bpy.data.meshes.new('Mesh.008')
me_mesh_008.from_pydata([(-0.3579, 0.2688, -0.02931), (-0.4009, 0.2164, -0.02923), (-0.4519, 0.07498, -0.02936), (-0.5122, -0.07795, -0.02952), (-0.3233, 0.2906, -0.02945), (-0.3799, -0.1009, -0.5513), (-0.4962, -0.1843, -0.4156), (-0.4544, -0.1441, -0.5117), (-0.5424, -0.217, -0.1833), (-0.4191, -0.1206, -0.5433)], [], [(9, 0, 4), (1, 6, 2), (2, 6, 3), (7, 6, 1), (9, 7, 1), (0, 9, 1), (6, 8, 3), (9, 4, 5)])
me_mesh_008.polygons.foreach_set('use_smooth', [True] * 8)
_k = set([(0, 1), (0, 4), (1, 2), (2, 3)])
me_mesh_008.attributes.new('sharp_edge', 'BOOLEAN', 'EDGE').data.foreach_set('value', [ (min(e.vertices), max(e.vertices)) in _k for e in me_mesh_008.edges])
_uv = me_mesh_008.uv_layers.new(name='UVMap')
_uv.uv.foreach_set('vector', [0.3613, 0.4014, 0.5493, 0.6093, 0.5419, 0.6254, 0.5575, 0.5811, 0.4268, 0.3746, 0.5701, 0.5173, 0.5701, 0.5173, 0.4268, 0.3746, 0.5841, 0.4476, 0.3802, 0.3886, 0.4268, 0.3746, 0.5575, 0.5811, 0.3613, 0.4014, 0.3802, 0.3886, 0.5575, 0.5811, 0.5493, 0.6093, 0.3613, 0.4014, 0.5575, 0.5811, 0.4268, 0.3746, 0.5302, 0.3746, 0.5841, 0.4476, 0.3613, 0.4014, 0.5419, 0.6254, 0.3499, 0.417])
me_mesh_008.materials.append(mat_glass)
me_mesh_008.materials.append(None)
me_mesh_008.use_remesh_preserve_volume = False
me_mesh_008.use_remesh_preserve_attributes = False
me_mesh_008.use_mirror_vertex_groups = False
me_mesh_008.update()
me_mesh_003 = bpy.data.meshes.new('Mesh.003')
me_mesh_003.from_pydata([(-0.1921, 0.325, -0.02984), (0.0, 0.3405, -0.03001), (0.2778, -0.06627, -0.5176), (0.08889, -0.04119, -0.489), (0.1778, -0.05079, -0.4999), (0.3612, -0.09135, -0.5484), (0.305, 0.2982, -0.02951), (0.1921, 0.325, -0.02984), (-0.305, 0.2982, -0.02951), (-0.3612, -0.09135, -0.5484), (-0.1778, -0.05079, -0.4999), (-0.08889, -0.04119, -0.489), (-0.2778, -0.06627, -0.5176)], [], [(0, 12, 8), (12, 9, 8), (12, 0, 10), (10, 0, 1), (10, 1, 11), (11, 1, 3), (3, 1, 4), (1, 7, 4), (4, 7, 2), (7, 6, 2), (2, 6, 5)])
me_mesh_003.polygons.foreach_set('use_smooth', [True] * 11)
_k = set([(0, 1), (0, 8), (1, 7), (6, 7)])
me_mesh_003.attributes.new('sharp_edge', 'BOOLEAN', 'EDGE').data.foreach_set('value', [ (min(e.vertices), max(e.vertices)) in _k for e in me_mesh_003.edges])
_uv = me_mesh_003.uv_layers.new(name='UVMap')
_uv.uv.foreach_set('vector', [0.436, 0.3583, 0.4076, 0.5664, 0.3977, 0.3638, 0.4076, 0.5664, 0.3799, 0.5797, 0.3977, 0.3638, 0.4076, 0.5664, 0.436, 0.3583, 0.4408, 0.5586, 0.4408, 0.5586, 0.436, 0.3583, 0.5, 0.3551, 0.4408, 0.5586, 0.5, 0.3551, 0.4704, 0.5537, 0.4704, 0.5537, 0.5, 0.3551, 0.5296, 0.5537, 0.5296, 0.5537, 0.5, 0.3551, 0.5592, 0.5586, 0.5, 0.3551, 0.564, 0.3583, 0.5592, 0.5586, 0.5592, 0.5586, 0.564, 0.3583, 0.5924, 0.5664, 0.564, 0.3583, 0.6023, 0.3638, 0.5924, 0.5664, 0.5924, 0.5664, 0.6023, 0.3638, 0.6201, 0.5797])
me_mesh_003.materials.append(mat_glass)
me_mesh_003.materials.append(None)
me_mesh_003.use_remesh_preserve_volume = False
me_mesh_003.use_remesh_preserve_attributes = False
me_mesh_003.use_mirror_vertex_groups = False
me_mesh_003.update()
me_mesh_002 = bpy.data.meshes.new('Mesh.002')
me_mesh_002.from_pydata([(-0.1921, -0.005592, -0.007332), (-1.192e-07, 5.96e-08, -5.96e-08), (0.2778, -0.3847, -0.5044), (0.08889, -0.3616, -0.4742), (0.1778, -0.3705, -0.4858), (0.3612, -0.4087, -0.5359), (0.305, -0.01532, -0.02009), (0.1921, -0.005592, -0.007332), (-0.305, -0.01532, -0.02009), (-0.3612, -0.4087, -0.5359), (-0.1778, -0.3705, -0.4858), (-0.08889, -0.3616, -0.4742), (-0.2778, -0.3847, -0.5044)], [(8, 0), (5, 2), (2, 4), (4, 3), (6, 7), (6, 5), (8, 9), (10, 11), (12, 10), (0, 1), (9, 12), (3, 11), (7, 1)], [])
_k = set([(0, 1), (0, 8), (1, 7), (6, 7)])
me_mesh_002.attributes.new('sharp_edge', 'BOOLEAN', 'EDGE').data.foreach_set('value', [ (min(e.vertices), max(e.vertices)) in _k for e in me_mesh_002.edges])
me_mesh_002.materials.append(mat_glass)
me_mesh_002.materials.append(None)
me_mesh_002.use_remesh_preserve_volume = False
me_mesh_002.use_remesh_preserve_attributes = False
me_mesh_002.use_mirror_vertex_groups = False
me_mesh_002.update()
me_mesh_004 = bpy.data.meshes.new('Mesh.004')
me_mesh_004.from_pydata([(0.0, 0.2954, -2.663), (0.0, 0.2954, 0.3375), (-0.3131, 0.2704, -2.663), (-0.3131, 0.2704, 0.3375), (-0.6142, 0.1965, -2.663), (-0.6142, 0.1965, 0.3375), (-0.8917, 0.07632, -2.663), (-0.8917, 0.07632, 0.3375), (-1.135, -0.08535, -2.663), (-1.135, -0.08535, 0.3375), (-1.334, -0.2823, -2.663), (-1.334, -0.2823, 0.3375), (-1.483, -0.5071, -2.663), (-1.483, -0.5071, 0.3375), (-1.574, -0.751, -2.663), (-1.574, -0.751, 0.3375), (-1.605, -1.005, -2.663), (-1.605, -1.005, 0.3375), (-1.574, -1.258, -2.663), (-1.574, -1.258, 0.3375), (-1.483, -1.502, -2.663), (-1.483, -1.502, 0.3375), (-1.334, -1.727, -2.663), (-1.334, -1.727, 0.3375), (-1.135, -1.924, -2.663), (-1.135, -1.924, 0.3375), (-0.8917, -2.086, -2.663), (-0.8917, -2.086, 0.3375), (-0.6142, -2.206, -2.663), (-0.6142, -2.206, 0.3375), (-0.3131, -2.28, -2.663), (-0.3131, -2.28, 0.3375), (5.23e-07, -2.305, -2.663), (5.23e-07, -2.305, 0.3375), (0.3131, -2.28, -2.663), (0.3131, -2.28, 0.3375), (0.6142, -2.206, -2.663), (0.6142, -2.206, 0.3375), (0.8917, -2.085, -2.663), (0.8917, -2.085, 0.3375), (1.135, -1.924, -2.663), (1.135, -1.924, 0.3375), (1.334, -1.727, -2.663), (1.334, -1.727, 0.3375), (1.483, -1.502, -2.663), (1.483, -1.502, 0.3375), (1.574, -1.258, -2.663), (1.574, -1.258, 0.3375), (1.605, -1.005, -2.663), (1.605, -1.005, 0.3375), (1.574, -0.751, -2.663), (1.574, -0.751, 0.3375), (1.483, -0.5071, -2.663), (1.483, -0.5071, 0.3375), (1.334, -0.2823, -2.663), (1.334, -0.2823, 0.3375), (1.135, -0.08535, -2.663), (1.135, -0.08535, 0.3375), (0.8917, 0.07632, -2.663), (0.8917, 0.07632, 0.3375), (0.6142, 0.1965, -2.663), (0.6142, 0.1965, 0.3375), (0.3131, 0.2704, -2.663), (0.3131, 0.2704, 0.3375)], [], [(0, 2, 3, 1), (2, 4, 5, 3), (4, 6, 7, 5), (6, 8, 9, 7), (8, 10, 11, 9), (10, 12, 13, 11), (12, 14, 15, 13), (14, 16, 17, 15), (16, 18, 19, 17), (18, 20, 21, 19), (20, 22, 23, 21), (22, 24, 25, 23), (24, 26, 27, 25), (26, 28, 29, 27), (28, 30, 31, 29), (30, 32, 33, 31), (32, 34, 35, 33), (34, 36, 37, 35), (36, 38, 39, 37), (38, 40, 41, 39), (40, 42, 43, 41), (42, 44, 45, 43), (44, 46, 47, 45), (46, 48, 49, 47), (48, 50, 51, 49), (50, 52, 53, 51), (52, 54, 55, 53), (54, 56, 57, 55), (56, 58, 59, 57), (58, 60, 61, 59), (3, 5, 7, 9, 11, 13, 15, 17, 19, 21, 23, 25, 27, 29, 31, 33, 35, 37, 39, 41, 43, 45, 47, 49, 51, 53, 55, 57, 59, 61, 63, 1), (62, 0, 1, 63), (60, 62, 63, 61), (0, 62, 60, 58, 56, 54, 52, 50, 48, 46, 44, 42, 40, 38, 36, 34, 32, 30, 28, 26, 24, 22, 20, 18, 16, 14, 12, 10, 8, 6, 4, 2)])
me_mesh_004.polygons.foreach_set('use_smooth', [True] * 34)
me_mesh_004.materials.append(mat_material)
me_mesh_004.materials.append(None)
me_mesh_004.use_remesh_preserve_volume = False
me_mesh_004.use_remesh_preserve_attributes = False
me_mesh_004.use_mirror_vertex_groups = False
me_mesh_004.update()
me_mesh_001 = bpy.data.meshes.new('Mesh.001')
me_mesh_001.from_pydata([(0.1778, -0.06655, -0.2396), (0.3638, -0.1157, -0.2842), (0.08889, -0.05695, -0.2287), (0.3814, -0.1229, -0.287), (0.3739, -0.1201, -0.2865), (-0.3929, 0.2168, 0.2686), (-0.4428, 0.07055, 0.2684), (-0.5019, -0.0876, 0.2683), (-0.3579, 0.2591, 0.238), (-0.1921, 0.3154, 0.2375), (0.3628, -0.1093, -0.2906), (0.3816, -0.1168, -0.293), (0.4191, -0.1303, -0.276), (0.5424, -0.2267, 0.08398), (0.4544, -0.1537, -0.2444), (-0.3151, 0.2861, 0.2378), (-0.4009, 0.2068, 0.2381), (-0.4519, 0.06535, 0.2379), (-0.5122, -0.08758, 0.2378), (-0.3579, 0.2783, 0.2685), (0.4962, -0.1939, -0.1483), (0.3731, -0.1139, -0.293), (0.2778, -0.0759, -0.2503), (0.08889, -0.05082, -0.2217), (-0.1921, 0.3376, 0.268), (-0.3151, 0.3067, 0.2683), (-0.4009, 0.223, 0.2686), (-0.4519, 0.07376, 0.2684), (-0.5589, -0.2513, 0.2378), (0.1778, -0.06042, -0.2326), (0.404, -0.1406, -0.2737), (0.5315, -0.2355, 0.08766), (0.4452, -0.1644, -0.2349), (0.4862, -0.2041, -0.14), (0.08711, -0.06719, -0.2219), (-0.372, -0.1071, -0.2847), (-0.2722, -0.08613, -0.2435), (-0.5122, -0.08762, 0.2683), (-0.5589, -0.2513, 0.2676), (0.2722, -0.09226, -0.2505), (0.1742, -0.07679, -0.2328), (0.3596, -0.1093, -0.2778), (0.3771, -0.1168, -0.2789), (0.3006, 0.2806, 0.2384), (0.3181, 0.2728, 0.2385), (0.37, -0.1136, -0.2792), (0.3615, -0.1027, -0.283), (0.3799, -0.1105, -0.284), (-6.444e-09, 0.3225, 0.2379), (0.4092, -0.1349, -0.2674), (0.3233, 0.2809, 0.2378), (0.305, 0.2885, 0.2378), (-6.444e-09, 0.3539, 0.2678), (-0.1742, -0.07065, -0.2258), (0.5315, -0.2267, 0.08766), (0.4449, -0.1555, -0.2346), (0.4862, -0.1939, -0.14), (0.3507, 0.2522, 0.2386), (-0.08711, -0.06719, -0.2219), (0.1883, 0.3074, 0.2381), (0.3088, 0.2787, 0.2384), (0.3929, 0.2009, 0.2387), (0.4428, 0.06231, 0.2385), (0.5019, -0.08756, 0.2384), (0.3507, 0.271, 0.2685), (0.1883, 0.3291, 0.268), (0.3088, 0.2989, 0.2683), (-0.08711, -0.06105, -0.2149), (0.1742, -0.07065, -0.2258), (0.5589, -0.2513, 0.2676), (-0.3088, 0.2989, 0.2683), (-0.1883, 0.3291, 0.268), (-0.3507, 0.271, 0.2685), (-0.5019, -0.08756, 0.2384), (-0.4428, 0.06231, 0.2385), (-0.3929, 0.2009, 0.2387), (-0.3088, 0.2787, 0.2384), (-0.1883, 0.3074, 0.2381), (-0.3507, 0.2522, 0.2386), (-0.4862, -0.1939, -0.14), (-0.4449, -0.1555, -0.2346), (-0.5315, -0.2267, 0.08766), (-0.305, 0.2885, 0.2378), (-0.3233, 0.2809, 0.2378), (-0.4092, -0.1349, -0.2674), (-0.3799, -0.1105, -0.284), (-0.3615, -0.1027, -0.283), (-0.37, -0.1136, -0.2792), (-0.3181, 0.2728, 0.2385), (-0.3006, 0.2806, 0.2384), (-0.3771, -0.1168, -0.2789), (-0.3596, -0.1093, -0.2778), (-0.1742, -0.07679, -0.2328), (-0.2722, -0.09226, -0.2505), (-0.4862, -0.2041, -0.14), (-0.4452, -0.1644, -0.2349), (-0.5315, -0.2355, 0.08766), (-0.404, -0.1406, -0.2737), (-0.1778, -0.06042, -0.2326), (-0.2778, -0.0759, -0.2503), (-0.3731, -0.1139, -0.293), (-0.4962, -0.1939, -0.1483), (-0.4544, -0.1537, -0.2444), (-0.5424, -0.2267, 0.08398), (-0.4191, -0.1303, -0.276), (-0.3816, -0.1168, -0.293), (-0.3628, -0.1093, -0.2906), (-0.3739, -0.1201, -0.2865), (-0.3814, -0.1229, -0.287), (-0.3638, -0.1157, -0.2842), (-0.1778, -0.06655, -0.2396), (-0.08889, -0.05695, -0.2287), (-0.2778, -0.08203, -0.2573), (-0.4962, -0.2041, -0.1483), (-0.4545, -0.1636, -0.2462), (-0.5424, -0.2355, 0.08398), (-0.4152, -0.1371, -0.2827), (-0.5459, -0.2513, 0.2676), (-0.5459, -0.2513, 0.2378), (0.5122, -0.08762, 0.2683), (0.08711, -0.06105, -0.2149), (0.2722, -0.08613, -0.2435), (0.372, -0.1071, -0.2847), (0.5589, -0.2513, 0.2378), (0.4519, 0.07376, 0.2684), (0.4009, 0.223, 0.2686), (0.3151, 0.3067, 0.2683), (0.1921, 0.3376, 0.268), (-0.08889, -0.05082, -0.2217), (0.3579, 0.2783, 0.2685), (0.5122, -0.08758, 0.2378), (0.4519, 0.06535, 0.2379), (0.4009, 0.2068, 0.2381), (0.3151, 0.2861, 0.2378), (-6.444e-09, 0.3308, 0.2373), (0.1921, 0.3154, 0.2375), (0.3579, 0.2591, 0.238), (-6.444e-09, 0.3451, 0.2678), (0.5019, -0.0876, 0.2683), (0.4428, 0.07055, 0.2684), (0.3929, 0.2168, 0.2686), (0.2778, -0.08203, -0.2573), (0.4962, -0.2041, -0.1483), (0.4545, -0.1636, -0.2462), (0.5424, -0.2355, 0.08398), (0.4152, -0.1371, -0.2827), (0.5459, -0.2513, 0.2676), (0.5459, -0.2513, 0.2378)], [], [(17, 16, 75, 74), (26, 27, 6, 5), (123, 130, 119, 69), (19, 26, 5, 72), (27, 37, 7, 6), (8, 83, 88, 78), (24, 25, 70, 71), (15, 83, 8, 19), (56, 14, 55), (72, 5, 75), (19, 8, 16), (26, 16, 17), (136, 57, 44, 50), (86, 82, 89), (45, 44, 60), (5, 74, 75), (27, 18, 37), (16, 8, 78, 75), (125, 132, 129), (70, 72, 78), (17, 18, 27), (18, 17, 74, 73), (68, 40, 39, 121), (25, 19, 72, 70), (28, 38, 37, 18), (37, 7, 73, 18), (6, 73, 74), (129, 132, 136), (119, 138, 63, 130), (9, 82, 15, 25), (7, 73, 6), (13, 144, 142, 20), (68, 29, 120), (134, 127, 135), (123, 31, 144), (135, 126, 133, 51), (123, 69, 146, 147), (139, 62, 63), (126, 66, 64, 129), (11, 122, 47), (147, 31, 123), (64, 61, 140), (20, 142, 143, 14), (128, 67, 120, 23), (42, 44, 45), (14, 12, 55), (46, 43, 51), (66, 59, 43, 60), (54, 56, 33, 31), (68, 121, 29), (12, 143, 145), (10, 1, 141), (32, 30, 143), (133, 122, 46), (0, 141, 40), (13, 63, 130), (14, 143, 12), (54, 31, 144, 13), (4, 42, 45), (122, 133, 47), (125, 131, 132), (39, 1, 41), (41, 60, 43), (46, 51, 133), (11, 4, 21), (3, 4, 11), (56, 55, 32, 33), (54, 63, 13), (41, 43, 46), (30, 49, 42), (6, 74, 5), (87, 76, 88), (85, 90, 88), (91, 89, 76), (9, 77, 89, 82), (87, 91, 76), (70, 76, 89, 77), (81, 96, 94, 79), (80, 95, 97), (79, 94, 95, 80), (100, 106, 109, 107), (105, 100, 107), (103, 101, 113, 115), (104, 116, 114), (101, 102, 114, 113), (98, 110, 112, 99), (81, 79, 101), (96, 115, 113), (79, 80, 102), (94, 113, 114), (80, 84, 104), (114, 116, 97), (15, 86, 35), (85, 83, 15), (86, 15, 82), (81, 103, 115, 96), (107, 87, 90), (105, 85, 35), (87, 107, 109, 91), (100, 35, 86, 106), (92, 93, 112), (98, 99, 36), (92, 110, 111), (115, 18, 103), (18, 115, 28), (103, 18, 73), (28, 118, 117, 38), (28, 115, 96), (117, 7, 37, 38), (117, 118, 73, 7), (115, 73, 96), (118, 96, 73), (146, 69, 119, 138), (55, 12, 49), (139, 140, 62), (40, 141, 39), (3, 30, 42), (47, 44, 42), (118, 28, 96), (81, 103, 73), (110, 92, 112), (35, 85, 15), (95, 114, 97), (102, 80, 104), (95, 94, 114), (101, 79, 102), (94, 96, 113), (103, 81, 101), (108, 105, 107), (71, 70, 77), (83, 85, 88), (85, 35, 90), (55, 30, 32), (65, 59, 66), (57, 61, 64), (13, 20, 54), (140, 61, 62), (144, 31, 63), (66, 57, 64), (143, 30, 145), (21, 10, 46, 122), (21, 4, 1, 10), (47, 42, 122), (132, 61, 57, 136), (29, 22, 141, 0), (60, 44, 57, 66), (146, 138, 63, 147), (45, 41, 1, 4), (24, 9, 25), (76, 70, 78, 88), (91, 86, 89), (47, 133, 50), (27, 26, 17), (26, 19, 16), (78, 72, 75), (25, 15, 19), (32, 143, 33), (47, 49, 12), (124, 131, 125), (99, 86, 36), (106, 86, 99), (99, 112, 106), (106, 112, 109), (109, 112, 93), (93, 91, 109), (90, 87, 88), (45, 60, 41), (138, 139, 63), (147, 63, 31), (124, 119, 130), (129, 64, 140, 125), (1, 39, 141), (10, 22, 46), (127, 126, 135), (3, 42, 4), (21, 122, 11), (49, 30, 55), (131, 62, 61, 132), (124, 139, 138, 119), (130, 123, 144), (144, 13, 130), (133, 129, 136, 50), (137, 59, 65), (120, 29, 23), (29, 121, 22), (20, 14, 56), (33, 142, 31), (125, 140, 139, 124), (127, 65, 66, 126), (50, 44, 47), (54, 20, 56), (31, 142, 144), (47, 42, 49), (3, 11, 145), (2, 34, 58, 111), (3, 145, 30), (58, 92, 111), (126, 129, 133), (22, 10, 141), (12, 11, 47), (53, 36, 93, 92), (11, 12, 145), (22, 121, 46), (53, 98, 36), (130, 63, 62, 131), (33, 143, 142), (135, 51, 43, 59), (131, 124, 130), (100, 105, 35), (108, 107, 90), (102, 104, 114), (84, 80, 97), (97, 90, 84), (108, 90, 97), (108, 97, 116), (108, 116, 105), (105, 116, 104), (104, 85, 105), (85, 104, 84), (85, 84, 90), (91, 36, 86), (93, 36, 91), (41, 46, 121), (39, 41, 121), (137, 71, 77), (34, 2, 40), (120, 34, 40, 68), (67, 58, 34, 120), (40, 2, 0), (128, 23, 2, 111), (48, 59, 137), (135, 59, 48, 134), (128, 111, 110, 98), (67, 128, 98), (134, 9, 24), (23, 29, 0, 2), (52, 127, 134), (53, 67, 98), (52, 137, 65, 127), (67, 53, 92, 58), (9, 134, 48, 77), (48, 137, 77), (52, 24, 71, 137), (52, 134, 24)])
me_mesh_001.polygons.foreach_set('use_smooth', [True] * 244)
_k = set([(5, 6), (5, 72), (5, 75), (6, 7), (6, 74), (7, 73), (8, 16), (8, 83), (9, 82), (9, 134), (15, 82), (15, 83), (16, 17), (17, 18), (18, 37), (19, 25), (19, 26), (24, 25), (24, 52), (26, 27), (27, 37), (43, 59), (43, 60), (44, 57), (44, 60), (48, 59), (48, 77), (48, 137), (50, 133), (50, 136), (51, 133), (51, 135), (52, 127), (57, 61), (57, 64), (59, 65), (60, 66), (61, 62), (61, 140), (62, 63), (62, 139), (63, 138), (64, 66), (64, 140), (65, 66), (65, 137), (70, 71), (70, 72), (70, 76), (71, 77), (71, 137), (72, 78), (73, 74), (74, 75), (75, 78), (76, 88), (76, 89), (77, 89), (78, 88), (119, 124), (119, 130), (124, 125), (125, 129), (126, 127), (126, 129), (130, 131), (131, 132), (132, 136), (134, 135), (138, 139), (139, 140)])
me_mesh_001.attributes.new('sharp_edge', 'BOOLEAN', 'EDGE').data.foreach_set('value', [ (min(e.vertices), max(e.vertices)) in _k for e in me_mesh_001.edges])
_uv = me_mesh_001.uv_layers.new(name='UVMap')
_uv.uv.foreach_set('vector', [0.2222, 0.5864, 0.2242, 0.5115, 0.231, 0.5112, 0.2291, 0.5846, 0.2996, 0.7324, 0.3086, 0.6356, 0.3157, 0.6371, 0.3068, 0.7319, 0.4259, 0.3598, 0.5405, 0.3588, 0.542, 0.3819, 0.4274, 0.3823, 0.3125, 0.7767, 0.2996, 0.7324, 0.3068, 0.7319, 0.3195, 0.7753, 0.3086, 0.6356, 0.3149, 0.5292, 0.3218, 0.5328, 0.3157, 0.6371, 0.2417, 0.4766, 0.2606, 0.457, 0.2661, 0.4585, 0.2482, 0.477, 0.276, 0.5199, 0.2948, 0.4266, 0.2996, 0.4316, 0.2811, 0.523, 0.2651, 0.4524, 0.2606, 0.457, 0.2417, 0.4766, 0.2311, 0.4514, 0.3888, 0.5666, 0.3789, 0.4908, 0.388, 0.4929, 0.5577, 0.3823, 0.5602, 0.4296, 0.5372, 0.4414, 0.4214, 0.4266, 0.3979, 0.4124, 0.4001, 0.3667, 0.4235, 0.3788, 0.4001, 0.3667, 0.4012, 0.2532, 0.0378, 0.7873, 0.04366, 0.7871, 0.06156, 0.8082, 0.05678, 0.8096, 0.9643, 0.5013, 0.9643, 1.0, 0.9602, 0.9968, 0.9639, 0.4995, 0.9584, 0.004838, 0.9654, 0.001468, 0.5602, 0.4296, 0.5386, 0.553, 0.5372, 0.4414, 0.4245, 0.2594, 0.4027, 0.1297, 0.4259, 0.1296, 0.2242, 0.5115, 0.2417, 0.4766, 0.2482, 0.477, 0.231, 0.5112, 0.006074, 0.7708, 0.01895, 0.7483, 0.02438, 0.811, 0.5632, 0.7551, 0.5638, 0.7216, 0.5887, 0.7115, 0.4012, 0.2532, 0.4027, 0.1297, 0.4245, 0.2594, 0.2166, 0.6689, 0.2222, 0.5864, 0.2291, 0.5846, 0.2236, 0.6654, 0.8406, 0.4199, 0.8477, 0.4199, 0.8654, 0.4947, 0.8583, 0.4947, 0.3331, 0.8068, 0.3125, 0.7767, 0.3195, 0.7753, 0.3397, 0.8048, 0.4033, 6.788e-05, 0.4259, 0.0, 0.4259, 0.1296, 0.4027, 0.1297, 0.2105, 0.6518, 0.2176, 0.6486, 0.2236, 0.6654, 0.2166, 0.6689, 0.5614, 0.5469, 0.5405, 0.6744, 0.5386, 0.553, 0.02438, 0.811, 0.01895, 0.7483, 0.0378, 0.7873, 0.6164, 0.7117, 0.6242, 0.7115, 0.6242, 0.7314, 0.6164, 0.732, 0.7397, 0.7699, 0.7524, 0.8544, 0.7535, 0.862, 0.7255, 0.8618, 0.5632, 0.6745, 0.5405, 0.6744, 0.5614, 0.5469, 0.4338, 0.244, 0.4273, 0.2443, 0.4316, 0.07163, 0.4391, 0.0713, 0.9943, 0.4069, 0.985, 0.4096, 0.9937, 0.34, 0.7324, 0.6245, 0.7109, 0.4775, 0.7397, 0.4776, 0.1951, 0.4455, 0.184, 0.5522, 0.1753, 0.5522, 0.7397, 0.4776, 0.7255, 0.3823, 0.7535, 0.3825, 0.7524, 0.3904, 0.1951, 0.4455, 0.2011, 0.4266, 0.2105, 0.4293, 0.2046, 0.4482, 0.6989, 0.6094, 0.6765, 0.602, 0.6758, 0.4985, 0.3725, 0.4266, 0.3789, 0.4284, 0.3592, 0.4593, 0.3523, 0.4581, 0.8297, 0.0, 0.8201, 0.007424, 0.8214, 0.001184, 0.2046, 0.4482, 0.184, 0.5522, 0.1951, 0.4455, 0.3877, 0.7357, 0.4162, 0.7896, 0.3937, 0.7777, 0.4391, 0.0713, 0.4316, 0.07163, 0.4502, 0.0, 0.4576, 0.00105, 0.9843, 0.2057, 0.9937, 0.2071, 0.9937, 0.34, 0.9843, 0.3414, 0.9585, 0.5013, 0.9584, 0.004838, 0.9639, 0.4995, 0.3789, 0.4908, 0.391, 0.4534, 0.388, 0.4929, 0.4228, 0.9217, 0.4171, 0.4299, 0.4228, 0.4266, 0.08287, 0.8974, 0.09713, 0.8044, 0.1094, 0.891, 0.1103, 0.8973, 0.8132, 0.5816, 0.7984, 0.7515, 0.7909, 0.7502, 0.8067, 0.5805, 0.9943, 0.4069, 0.9954, 0.4823, 0.985, 0.4096, 0.5958, 0.7424, 0.5961, 0.7723, 0.5887, 0.7392, 0.9312, 0.5675, 0.9246, 0.5683, 0.9194, 0.5013, 0.1774, 0.8011, 0.198, 0.8431, 0.1683, 0.8066, 0.9389, 0.001784, 0.9391, 0.5025, 0.9312, 0.4988, 0.9135, 0.4243, 0.9194, 0.5013, 0.9051, 0.4217, 0.05553, 0.4266, 0.006621, 0.5806, 0.0, 0.5765, 0.6019, 0.7721, 0.5961, 0.7723, 0.5958, 0.7424, 0.4142, 0.6937, 0.4162, 0.6986, 0.4079, 0.7005, 0.4059, 0.6956, 0.8999, 0.5723, 0.8938, 0.5748, 0.8925, 0.5692, 0.9391, 0.5025, 0.9389, 0.001784, 0.9452, 0.5043, 0.7558, 0.3823, 0.6449, 0.3595, 0.7422, 0.3597, 0.8654, 0.4947, 0.8965, 0.5645, 0.8897, 0.5612, 0.9716, 0.4959, 0.9654, 0.001468, 0.9716, 0.0, 0.9312, 0.4988, 0.9312, 0.0, 0.9389, 0.001784, 0.93, 0.5821, 0.9244, 0.5762, 0.9311, 0.5756, 0.9237, 0.5821, 0.9244, 0.5762, 0.93, 0.5821, 0.7984, 0.7515, 0.8075, 0.8231, 0.801, 0.8222, 0.7909, 0.7502, 0.06156, 0.4324, 0.006621, 0.5806, 0.05553, 0.4266, 0.4162, 0.9214, 0.4171, 0.4299, 0.4228, 0.9217, 0.6028, 0.7151, 0.6094, 0.7115, 0.6094, 0.737, 0.5614, 0.5469, 0.5386, 0.553, 0.5602, 0.4296, 0.9768, 0.001788, 0.9782, 0.4998, 0.9716, 0.4965, 0.9772, 0.9976, 0.9716, 0.9973, 0.9772, 0.5013, 0.9843, 0.005328, 0.9843, 0.5013, 0.9782, 0.4998, 0.7397, 0.7699, 0.7432, 0.7666, 0.7558, 0.8506, 0.7524, 0.8544, 0.9768, 0.001788, 0.9843, 0.005328, 0.9782, 0.4998, 0.08287, 0.4267, 0.1103, 0.4266, 0.1094, 0.4328, 0.09713, 0.5174, 0.86, 0.8736, 0.8537, 0.8755, 0.8297, 0.6985, 0.837, 0.6964, 0.8481, 0.6147, 0.8417, 0.6164, 0.8552, 0.5781, 0.837, 0.6964, 0.8297, 0.6985, 0.8417, 0.6164, 0.8481, 0.6147, 0.9311, 0.006328, 0.9312, 0.01403, 0.9246, 0.01338, 0.9244, 0.005813, 0.93, 0.0, 0.9311, 0.006328, 0.9244, 0.005813, 0.2857, 0.02136, 0.1066, 0.05333, 0.1065, 0.04576, 0.2856, 0.01477, 0.005463, 0.1129, 0.0, 0.1083, 0.02993, 0.08249, 0.1066, 0.05333, 0.03145, 0.08994, 0.02993, 0.08249, 0.1065, 0.04576, 0.7669, 0.4259, 0.774, 0.4259, 0.7919, 0.5019, 0.7848, 0.5019, 0.7884, 0.5874, 0.7659, 0.7174, 0.7576, 0.7175, 0.1342, 0.7458, 0.1257, 0.746, 0.1103, 0.5763, 0.7659, 0.7174, 0.7646, 0.7924, 0.7558, 0.7943, 0.1191, 0.5793, 0.1103, 0.5763, 0.116, 0.49, 0.7646, 0.7924, 0.7766, 0.8297, 0.7669, 0.8324, 0.116, 0.49, 0.1337, 0.4483, 0.144, 0.4525, 0.9527, 0.5027, 0.9452, 0.00551, 0.9527, 0.001753, 0.9584, 0.0, 0.9584, 0.4997, 0.9527, 0.5027, 0.9452, 0.00551, 0.9527, 0.5027, 0.9452, 0.5045, 0.7884, 0.5874, 0.7803, 0.5852, 0.7829, 0.5805, 0.7909, 0.5827, 0.9015, 0.00236, 0.894, 0.005329, 0.8953, 0.0, 0.8297, 0.5805, 0.8214, 0.5792, 0.8201, 0.5734, 0.894, 0.005329, 0.9015, 0.00236, 0.898, 0.009982, 0.8912, 0.01309, 0.8283, 0.5743, 0.8201, 0.5734, 0.8171, 0.5656, 0.8247, 0.5665, 0.9051, 0.156, 0.911, 0.08197, 0.9194, 0.07754, 0.985, 0.1383, 0.9861, 0.06268, 0.9954, 0.06694, 0.9051, 0.156, 0.9135, 0.1531, 0.9098, 0.2204, 0.2856, 0.01477, 0.4027, 0.1297, 0.2857, 0.02136, 0.4027, 0.1297, 0.2856, 0.01477, 0.4033, 6.788e-05, 0.2593, 0.8227, 0.2166, 0.6689, 0.2236, 0.6654, 0.1453, 0.8533, 0.1547, 0.8503, 0.1604, 0.8692, 0.151, 0.8723, 0.1453, 0.8533, 0.1257, 0.746, 0.1342, 0.7458, 0.3397, 0.4311, 0.3218, 0.5328, 0.3149, 0.5292, 0.331, 0.4266, 0.5632, 0.8038, 0.5406, 0.8037, 0.5405, 0.6744, 0.5632, 0.6745, 0.821, 0.5805, 0.821, 0.7458, 0.8132, 0.5842, 0.5406, 0.8037, 0.4259, 0.7895, 0.5405, 0.6744, 0.3789, 0.8112, 0.3703, 0.8161, 0.3547, 0.7115, 0.3614, 0.7076, 0.388, 0.4929, 0.391, 0.4534, 0.4008, 0.4564, 0.6989, 0.6094, 0.6989, 0.7115, 0.6765, 0.602, 0.9051, 0.4217, 0.9194, 0.5013, 0.911, 0.4972, 0.6019, 0.7333, 0.6028, 0.7151, 0.6094, 0.737, 0.9716, 0.5013, 0.9655, 0.9939, 0.9652, 0.5016, 0.1547, 0.8503, 0.1453, 0.8533, 0.1342, 0.7458, 0.2661, 0.8173, 0.2593, 0.8227, 0.2236, 0.6654, 0.9135, 0.1531, 0.9051, 0.156, 0.9194, 0.07754, 0.9527, 0.001753, 0.9584, 0.0, 0.9527, 0.5027, 0.125, 0.4953, 0.116, 0.49, 0.144, 0.4525, 0.7558, 0.7943, 0.7646, 0.7924, 0.7669, 0.8324, 0.125, 0.4953, 0.1191, 0.5793, 0.116, 0.49, 0.7576, 0.7175, 0.7659, 0.7174, 0.7558, 0.7943, 0.1191, 0.5793, 0.1342, 0.7458, 0.1103, 0.5763, 0.7803, 0.5852, 0.7884, 0.5874, 0.7576, 0.7175, 0.1552, 0.4326, 0.1531, 0.4266, 0.1604, 0.4301, 0.06892, 0.5175, 0.08287, 0.4267, 0.09713, 0.5174, 1.0, 0.0, 1.0, 0.4999, 0.9954, 0.003069, 0.6415, 0.7158, 0.6461, 0.7115, 0.6461, 0.7199, 0.8075, 0.8231, 0.8074, 0.8503, 0.801, 0.8222, 0.06892, 0.8045, 0.09713, 0.8044, 0.08287, 0.8974, 0.4114, 0.7483, 0.4162, 0.7896, 0.3877, 0.7357, 0.4059, 0.6956, 0.3801, 0.5663, 0.4142, 0.6937, 0.6989, 0.7115, 0.6767, 0.6984, 0.6765, 0.602, 0.8286, 0.7463, 0.821, 0.7426, 0.8286, 0.5805, 0.392, 0.7005, 0.4114, 0.7483, 0.3877, 0.7357, 0.1683, 0.8066, 0.198, 0.8431, 0.1877, 0.8478, 0.8283, 0.006544, 0.8247, 0.01454, 0.8171, 0.01556, 0.8201, 0.007424, 0.9311, 0.5756, 0.9244, 0.5762, 0.9246, 0.5683, 0.9312, 0.5675, 0.637, 0.7179, 0.6309, 0.7175, 0.637, 0.7115, 0.01895, 0.7483, 0.02519, 0.7489, 0.04366, 0.7871, 0.0378, 0.7873, 0.7669, 0.1554, 0.7848, 0.07927, 0.7919, 0.07924, 0.774, 0.1554, 0.4162, 0.7135, 0.4152, 0.7212, 0.4114, 0.7483, 0.392, 0.7005, 0.6989, 0.3836, 0.6985, 0.4997, 0.6758, 0.4985, 0.6764, 0.3823, 0.8925, 0.5692, 0.8897, 0.5612, 0.8965, 0.5645, 0.8999, 0.5723, 0.7109, 0.7698, 0.7397, 0.7699, 0.7255, 0.8618, 0.5887, 0.7449, 0.5632, 0.7551, 0.5887, 0.7115, 0.5887, 0.7375, 0.9584, 0.5014, 0.9643, 0.5013, 0.9602, 0.9968, 0.9452, 0.5043, 0.9389, 0.001784, 0.9452, 0.004773, 0.4245, 0.2594, 0.4235, 0.3788, 0.4012, 0.2532, 0.4235, 0.3788, 0.4214, 0.4266, 0.4001, 0.3667, 0.5347, 0.3963, 0.5577, 0.3823, 0.5372, 0.4414, 0.2542, 0.4266, 0.2651, 0.4524, 0.2311, 0.4514, 0.1774, 0.8011, 0.1683, 0.8066, 0.1693, 0.7176, 0.4117, 0.4266, 0.4008, 0.4564, 0.391, 0.4534, 0.6527, 0.3823, 0.6449, 0.3595, 0.7558, 0.3823, 0.9861, 0.06268, 0.987, 0.0, 0.9954, 0.06694, 0.8247, 0.5665, 0.8171, 0.5656, 0.7848, 0.5019, 0.7848, 0.5019, 0.7919, 0.5019, 0.8247, 0.5665, 0.9312, 0.01403, 0.9194, 0.07754, 0.9246, 0.01338, 0.9246, 0.01338, 0.9194, 0.07754, 0.911, 0.08197, 0.8665, 0.07977, 0.8912, 0.01309, 0.898, 0.009982, 0.9717, 0.0, 0.9768, 0.001788, 0.9716, 0.4965, 0.9639, 0.4995, 0.9654, 0.001468, 0.9716, 0.4959, 0.6985, 0.4997, 0.6989, 0.6094, 0.6758, 0.4985, 0.6764, 0.3823, 0.6758, 0.4985, 0.5632, 0.386, 0.6527, 0.3823, 0.542, 0.3819, 0.5405, 0.3588, 0.3523, 0.4581, 0.3592, 0.4593, 0.3468, 0.5041, 0.3397, 0.5039, 0.9246, 0.5683, 0.911, 0.4972, 0.9194, 0.5013, 0.8247, 0.01454, 0.7848, 0.07927, 0.8171, 0.01556, 0.7109, 0.4775, 0.7255, 0.3823, 0.7397, 0.4776, 0.9015, 0.5781, 0.8938, 0.5748, 0.8999, 0.5723, 0.8283, 0.006544, 0.8201, 0.007424, 0.8297, 0.0, 0.8132, 0.8468, 0.8074, 0.8503, 0.8075, 0.8231, 0.01148, 0.6666, 0.01788, 0.6689, 0.02519, 0.7489, 0.01895, 0.7483, 0.3485, 0.6027, 0.3554, 0.601, 0.3614, 0.7076, 0.3547, 0.7115, 0.5405, 0.3588, 0.4259, 0.3598, 0.4273, 0.2443, 0.4273, 0.2443, 0.4338, 0.244, 0.5405, 0.3588, 0.06127, 0.8149, 0.02438, 0.811, 0.0378, 0.7873, 0.05678, 0.8096, 0.06156, 0.6604, 0.09713, 0.8044, 0.06892, 0.8045, 0.9937, 0.34, 0.985, 0.4096, 0.9843, 0.3414, 0.985, 0.4096, 0.9954, 0.4823, 0.9861, 0.4866, 0.3801, 0.5663, 0.3789, 0.4908, 0.3888, 0.5666, 0.1693, 0.7176, 0.1604, 0.7208, 0.184, 0.5522, 0.3397, 0.5039, 0.3468, 0.5041, 0.3554, 0.601, 0.3485, 0.6027, 0.276, 0.8131, 0.2811, 0.8103, 0.2996, 0.9028, 0.2948, 0.9075, 0.9716, 0.9973, 0.9655, 0.9939, 0.9716, 0.5013, 0.4142, 0.6937, 0.3801, 0.5663, 0.3888, 0.5666, 0.184, 0.5522, 0.1604, 0.7208, 0.1753, 0.5522, 0.4117, 0.4266, 0.4162, 0.4313, 0.4008, 0.4564, 0.2105, 0.8629, 0.2088, 0.8689, 0.1877, 0.8478, 0.9098, 0.356, 0.9015, 0.3548, 0.9015, 0.2219, 0.9098, 0.2204, 0.2105, 0.8629, 0.1877, 0.8478, 0.198, 0.8431, 0.9015, 0.2219, 0.9051, 0.156, 0.9098, 0.2204, 0.04757, 0.8393, 0.02438, 0.811, 0.06127, 0.8149, 0.7848, 0.07927, 0.8247, 0.01454, 0.7919, 0.07924, 0.5958, 0.7424, 0.5935, 0.7123, 0.6019, 0.7115, 0.8413, 0.1543, 0.8594, 0.07973, 0.8665, 0.07977, 0.8484, 0.1543, 0.5935, 0.7123, 0.5958, 0.7424, 0.5887, 0.7392, 0.9861, 0.4866, 0.9954, 0.4823, 0.987, 0.5516, 0.9943, 0.1411, 0.985, 0.1383, 0.9954, 0.06694, 0.0, 0.5765, 0.006621, 0.5806, 0.01788, 0.6689, 0.01148, 0.6666, 0.1693, 0.7176, 0.1683, 0.8066, 0.1604, 0.7208, 0.7397, 0.4776, 0.7524, 0.3904, 0.7558, 0.3933, 0.7432, 0.4801, 0.6449, 0.3595, 0.6527, 0.3823, 0.5405, 0.3588, 0.8283, 0.5743, 0.8297, 0.5805, 0.8201, 0.5734, 0.6415, 0.7199, 0.637, 0.7163, 0.6415, 0.7115, 0.03145, 0.08994, 0.005463, 0.1129, 0.02993, 0.08249, 0.86, 0.5821, 0.8481, 0.6147, 0.8552, 0.5781, 0.6242, 0.7315, 0.6309, 0.7115, 0.6309, 0.735, 0.6094, 0.7152, 0.6164, 0.7115, 0.6164, 0.7344, 0.1552, 0.4326, 0.144, 0.4525, 0.1337, 0.4483, 0.1552, 0.4326, 0.1337, 0.4483, 0.1531, 0.4266, 0.3789, 0.7268, 0.3792, 0.7023, 0.3869, 0.7005, 0.3869, 0.7005, 0.3869, 0.7294, 0.3789, 0.7268, 0.7862, 0.8599, 0.7669, 0.8324, 0.7766, 0.8297, 0.7862, 0.8599, 0.7766, 0.8297, 0.7909, 0.8554, 0.9934, 0.001436, 0.9954, 0.06694, 0.987, 0.0, 0.8665, 0.07977, 0.8594, 0.07973, 0.8912, 0.01309, 0.9934, 0.5502, 0.987, 0.5516, 0.9954, 0.4823, 0.8654, 0.4947, 0.8897, 0.5612, 0.8583, 0.4947, 0.06156, 0.6604, 0.06892, 0.5175, 0.09713, 0.5174, 0.9015, 0.3548, 0.9098, 0.356, 0.9051, 0.4217, 0.8297, 0.3534, 0.8368, 0.3534, 0.8477, 0.4199, 0.8406, 0.4199, 0.8301, 0.2206, 0.8372, 0.2207, 0.8368, 0.3534, 0.8297, 0.3534, 0.9051, 0.4217, 0.9098, 0.356, 0.9135, 0.4243, 0.7558, 0.3583, 0.7558, 0.2231, 0.7629, 0.223, 0.7629, 0.3583, 0.09016, 0.6604, 0.09713, 0.8044, 0.06156, 0.6604, 0.7397, 0.4776, 0.7432, 0.4801, 0.736, 0.6241, 0.7324, 0.6245, 0.7558, 0.3583, 0.7629, 0.3583, 0.774, 0.4259, 0.7669, 0.4259, 0.9937, 0.2071, 0.9843, 0.2057, 0.985, 0.1383, 0.7324, 0.6245, 0.7397, 0.7699, 0.7109, 0.7698, 0.7558, 0.2231, 0.7669, 0.1554, 0.774, 0.1554, 0.7629, 0.223, 0.7032, 0.6245, 0.7109, 0.4775, 0.7324, 0.6245, 0.9943, 0.1411, 0.9937, 0.2071, 0.985, 0.1383, 0.2661, 0.6662, 0.2714, 0.6664, 0.2811, 0.8103, 0.276, 0.8131, 0.8301, 0.2206, 0.8413, 0.1543, 0.8484, 0.1543, 0.8372, 0.2207, 0.7397, 0.7699, 0.7324, 0.6245, 0.736, 0.6241, 0.7432, 0.7666, 0.09016, 0.6604, 0.06156, 0.6604, 0.09713, 0.5174, 0.2661, 0.6662, 0.276, 0.5199, 0.2811, 0.523, 0.2714, 0.6664, 0.7032, 0.6245, 0.7324, 0.6245, 0.7109, 0.7698])
me_mesh_001.materials.append(mat_hubmat)
me_mesh_001.materials.append(None)
me_mesh_001.use_remesh_preserve_volume = False
me_mesh_001.use_remesh_preserve_attributes = False
me_mesh_001.use_mirror_vertex_groups = False
me_mesh_001.update()
me_mesh_014 = bpy.data.meshes.new('Mesh.014')
me_mesh_014.from_pydata([(0.5132, 0.5827, -1.877), (0.5589, 0.4089, -1.877), (0.5005, 0.5935, -1.587), (0.5428, 0.4245, -1.587), (0.4885, 0.608, -1.296), (0.5296, 0.4474, -1.297), (0.4586, 0.6204, -1.006), (0.4974, 0.475, -1.006), (0.422, 0.6392, -0.7154), (0.4583, 0.5163, -0.7159), (0.3643, 0.6609, -0.425), (0.3975, 0.5622, -0.4255), (0.2637, 0.6784, -0.1346), (0.2912, 0.6141, -0.1351), (0.185, 0.6967, 0.004462), (0.2173, 0.6382, 0.01006), (-0.2173, 0.6382, 0.01006), (-0.185, 0.6967, 0.000514), (-0.2912, 0.6141, -0.1351), (-0.2637, 0.6784, -0.1346), (-0.3975, 0.5622, -0.4255), (-0.3643, 0.6609, -0.425), (-0.4583, 0.5163, -0.7159), (-0.422, 0.6392, -0.7154), (-0.4974, 0.475, -1.006), (-0.4586, 0.6204, -1.006), (-0.5296, 0.4474, -1.297), (-0.4885, 0.608, -1.296), (-0.5428, 0.4245, -1.587), (-0.5005, 0.5935, -1.587), (-0.5589, 0.4089, -1.877), (-0.5132, 0.5827, -1.877), (-0.5589, 0.3991, -2.156), (-0.5122, 0.5636, -2.156), (-0.09772, 0.6641, 0.1301), (-0.144, 0.7027, 0.03687), (-0.0991, 0.7055, 0.0596), (-0.0526, 0.715, 0.07332), (0.5589, 0.3991, -2.156), (0.5122, 0.5636, -2.156), (0.0, 0.6748, 0.1582), (0.09772, 0.6641, 0.1301), (0.144, 0.7027, 0.03687), (0.0991, 0.7055, 0.0596), (0.0526, 0.715, 0.07332), (0.0, 0.7182, 0.0771), (0.4978, 0.5827, -1.851), (0.4855, 0.5935, -1.569), (0.4738, 0.608, -1.288), (0.4449, 0.6204, -1.006), (0.4093, 0.6392, -0.7242), (0.3534, 0.6609, -0.4424), (0.2557, 0.6784, -0.1607), (0.1795, 0.6967, -0.01973), (-0.1795, 0.6967, -0.01973), (-0.2557, 0.6784, -0.1607), (-0.3534, 0.6609, -0.4424), (-0.4093, 0.6392, -0.7242), (-0.4449, 0.6204, -1.006), (-0.4738, 0.608, -1.288), (-0.4855, 0.5935, -1.569), (-0.4978, 0.5827, -1.851), (-0.4968, 0.5636, -2.132), (-0.1396, 0.7027, 0.01623), (-0.09612, 0.7055, 0.03828), (-0.05102, 0.715, 0.05159), (0.4968, 0.5636, -2.132), (0.1396, 0.7027, 0.01623), (0.09612, 0.7055, 0.03828), (0.05102, 0.715, 0.05159), (0.0, 0.7214, 0.05142), (-0.1636, 0.6511, 0.07472), (0.1636, 0.6511, 0.07472), (0.1603, 0.6511, 0.05899), (-0.1603, 0.6511, 0.05899), (0.09576, 0.6641, 0.1133), (2.167e-10, 0.6748, 0.1408), (0.5477, 0.3991, -2.128), (-0.09576, 0.6641, 0.1133), (-0.5477, 0.3991, -2.128), (-0.5477, 0.4089, -1.854), (-0.5319, 0.4245, -1.569), (-0.519, 0.4474, -1.285), (-0.4875, 0.475, -1.0), (-0.4491, 0.5163, -0.7158), (-0.3896, 0.5622, -0.4312), (-0.2853, 0.6141, -0.1467), (-0.213, 0.6382, -0.004371), (0.213, 0.6382, -0.004371), (0.2853, 0.6141, -0.1467), (0.3896, 0.5622, -0.4312), (0.4491, 0.5163, -0.7158), (0.4875, 0.475, -1.0), (0.519, 0.4474, -1.285), (0.5319, 0.4245, -1.569), (0.5477, 0.4089, -1.854)], [], [(15, 12, 14), (8, 10, 9), (2, 3, 1), (8, 9, 7), (12, 15, 13), (0, 2, 1), (6, 8, 7), (0, 1, 38), (39, 0, 38), (6, 7, 5), (4, 6, 5), (12, 13, 11), (10, 12, 11), (19, 18, 16), (21, 20, 19), (19, 20, 18), (23, 22, 21), (21, 22, 20), (25, 24, 23), (23, 24, 22), (27, 26, 25), (25, 26, 24), (29, 28, 27), (27, 28, 26), (31, 30, 29), (29, 30, 28), (33, 32, 31), (31, 32, 30), (4, 5, 3), (10, 11, 9), (2, 4, 3), (40, 44, 45), (16, 17, 19), (40, 45, 37), (12, 10, 51, 52), (2, 0, 46, 47), (8, 6, 49, 50), (31, 29, 60, 61), (17, 35, 63, 54), (44, 43, 68, 69), (10, 8, 50, 51), (43, 42, 67, 68), (21, 19, 55, 56), (0, 39, 66, 46), (27, 25, 58, 59), (14, 12, 52, 53), (33, 31, 61, 62), (35, 36, 64, 63), (6, 4, 48, 49), (45, 44, 69, 70), (23, 21, 56, 57), (4, 2, 47, 48), (29, 27, 59, 60), (19, 17, 54, 55), (42, 14, 53, 67), (37, 45, 70, 65), (36, 37, 65, 64), (25, 23, 57, 58), (41, 72, 42), (40, 41, 43), (40, 36, 34), (40, 37, 36), (41, 42, 43), (40, 43, 44), (35, 17, 16), (42, 15, 14), (72, 15, 42), (36, 35, 34), (71, 34, 35), (71, 35, 16), (72, 41, 75, 73), (1, 3, 94, 95), (11, 13, 89, 90), (9, 11, 90, 91), (5, 7, 92, 93), (16, 18, 86, 87), (7, 9, 91, 92), (13, 15, 88, 89), (22, 24, 83, 84), (20, 22, 84, 85), (40, 34, 78, 76), (26, 28, 81, 82), (71, 16, 87, 74), (18, 20, 85, 86), (30, 32, 79, 80), (3, 5, 93, 94), (41, 40, 76, 75), (34, 71, 74, 78), (28, 30, 80, 81), (15, 72, 73, 88), (24, 26, 82, 83), (38, 1, 95, 77)])
me_mesh_014.polygons.foreach_set('use_smooth', [True] * 92)
_k = set([(0, 2), (0, 39), (0, 46), (2, 4), (2, 47), (4, 6), (4, 48), (6, 8), (6, 49), (8, 10), (8, 50), (10, 12), (10, 51), (12, 14), (12, 52), (14, 42), (14, 53), (17, 19), (17, 35), (17, 54), (19, 21), (19, 55), (21, 23), (21, 56), (23, 25), (23, 57), (25, 27), (25, 58), (27, 29), (27, 59), (29, 31), (29, 60), (31, 33), (31, 61), (33, 62), (35, 36), (35, 63), (36, 37), (36, 64), (37, 45), (37, 65), (39, 66), (42, 43), (42, 67), (43, 44), (43, 68), (44, 45), (44, 69), (45, 70), (46, 47), (46, 66), (47, 48), (48, 49), (49, 50), (50, 51), (51, 52), (52, 53), (53, 67), (54, 55), (54, 63), (55, 56), (56, 57), (57, 58), (58, 59), (59, 60), (60, 61), (61, 62), (63, 64), (64, 65), (65, 70), (67, 68), (68, 69), (69, 70)])
me_mesh_014.attributes.new('sharp_edge', 'BOOLEAN', 'EDGE').data.foreach_set('value', [ (min(e.vertices), max(e.vertices)) in _k for e in me_mesh_014.edges])
_uv = me_mesh_014.uv_layers.new(name='UVMap')
_uv.uv.foreach_set('vector', [0.2318, 0.4569, 0.2569, 0.4328, 0.2461, 0.4631, 0.3187, 0.3134, 0.2862, 0.3729, 0.2855, 0.2998, 0.4124, 0.1371, 0.3675, 0.122, 0.396, 0.06647, 0.3187, 0.3134, 0.2855, 0.2998, 0.3124, 0.2386, 0.2569, 0.4328, 0.2318, 0.4569, 0.2402, 0.4254, 0.4393, 0.0801, 0.4124, 0.1371, 0.396, 0.06647, 0.3518, 0.2536, 0.3187, 0.3134, 0.3124, 0.2386, 0.4393, 0.0801, 0.396, 0.06647, 0.4209, 0.01371, 0.4647, 0.02775, 0.4393, 0.0801, 0.4209, 0.01371, 0.3518, 0.2536, 0.3124, 0.2386, 0.341, 0.1794, 0.3831, 0.1942, 0.3518, 0.2536, 0.341, 0.1794, 0.2569, 0.4328, 0.2402, 0.4254, 0.2604, 0.3623, 0.2862, 0.3729, 0.2569, 0.4328, 0.2604, 0.3623, 0.2568, 0.5683, 0.2401, 0.5757, 0.2318, 0.5444, 0.2861, 0.628, 0.2604, 0.6387, 0.2568, 0.5683, 0.2568, 0.5683, 0.2604, 0.6387, 0.2401, 0.5757, 0.3186, 0.6874, 0.2855, 0.7009, 0.2861, 0.628, 0.2861, 0.628, 0.2855, 0.7009, 0.2604, 0.6387, 0.3517, 0.747, 0.3125, 0.7621, 0.3186, 0.6874, 0.3186, 0.6874, 0.3125, 0.7621, 0.2855, 0.7009, 0.3831, 0.8063, 0.3411, 0.821, 0.3517, 0.747, 0.3517, 0.747, 0.3411, 0.821, 0.3125, 0.7621, 0.4123, 0.8632, 0.3676, 0.8782, 0.3831, 0.8063, 0.3831, 0.8063, 0.3676, 0.8782, 0.3411, 0.821, 0.4392, 0.92, 0.3961, 0.9337, 0.4123, 0.8632, 0.4123, 0.8632, 0.3961, 0.9337, 0.3676, 0.8782, 0.4648, 0.9722, 0.421, 0.9863, 0.4392, 0.92, 0.4392, 0.92, 0.421, 0.9863, 0.3961, 0.9337, 0.3831, 0.1942, 0.341, 0.1794, 0.3675, 0.122, 0.2862, 0.3729, 0.2604, 0.3623, 0.2855, 0.2998, 0.4124, 0.1371, 0.3831, 0.1942, 0.3675, 0.122, 0.2261, 0.5006, 0.2438, 0.4914, 0.2442, 0.5006, 0.2318, 0.5444, 0.2466, 0.5385, 0.2568, 0.5683, 0.2261, 0.5006, 0.2442, 0.5006, 0.2438, 0.5098, 0.2569, 0.4328, 0.2862, 0.3729, 0.2916, 0.3713, 0.2632, 0.4299, 0.4124, 0.1371, 0.4393, 0.0801, 0.4406, 0.08616, 0.4144, 0.1417, 0.3187, 0.3134, 0.3518, 0.2536, 0.3553, 0.2551, 0.3232, 0.3132, 0.4392, 0.92, 0.4123, 0.8632, 0.4143, 0.8586, 0.4406, 0.914, 0.2466, 0.5385, 0.2446, 0.5283, 0.2499, 0.5295, 0.2515, 0.5402, 0.2438, 0.4914, 0.2439, 0.4824, 0.2493, 0.4816, 0.2492, 0.491, 0.2862, 0.3729, 0.3187, 0.3134, 0.3232, 0.3132, 0.2916, 0.3713, 0.2439, 0.4824, 0.2447, 0.4729, 0.25, 0.4717, 0.2493, 0.4816, 0.2861, 0.628, 0.2568, 0.5683, 0.2631, 0.5713, 0.2915, 0.6296, 0.4393, 0.0801, 0.4647, 0.02775, 0.4665, 0.03329, 0.4406, 0.08616, 0.3831, 0.8063, 0.3517, 0.747, 0.3553, 0.7455, 0.3858, 0.8032, 0.2461, 0.4631, 0.2569, 0.4328, 0.2632, 0.4299, 0.2516, 0.4609, 0.4648, 0.9722, 0.4392, 0.92, 0.4406, 0.914, 0.4665, 0.9667, 0.2446, 0.5283, 0.2439, 0.5188, 0.2493, 0.5197, 0.2499, 0.5295, 0.3518, 0.2536, 0.3831, 0.1942, 0.3858, 0.1972, 0.3553, 0.2551, 0.2442, 0.5006, 0.2438, 0.4914, 0.2492, 0.491, 0.2504, 0.5006, 0.3186, 0.6874, 0.2861, 0.628, 0.2915, 0.6296, 0.3231, 0.6876, 0.3831, 0.1942, 0.4124, 0.1371, 0.4144, 0.1417, 0.3858, 0.1972, 0.4123, 0.8632, 0.3831, 0.8063, 0.3858, 0.8032, 0.4143, 0.8586, 0.2568, 0.5683, 0.2466, 0.5385, 0.2515, 0.5402, 0.2631, 0.5713, 0.2447, 0.4729, 0.2461, 0.4631, 0.2516, 0.4609, 0.25, 0.4717, 0.2438, 0.5098, 0.2442, 0.5006, 0.2504, 0.5006, 0.2491, 0.5103, 0.2439, 0.5188, 0.2438, 0.5098, 0.2491, 0.5103, 0.2493, 0.5197, 0.3517, 0.747, 0.3186, 0.6874, 0.3231, 0.6876, 0.3553, 0.7455, 0.2258, 0.4858, 0.2278, 0.4716, 0.2447, 0.4729, 0.2261, 0.5006, 0.2258, 0.4858, 0.2439, 0.4824, 0.2261, 0.5006, 0.2439, 0.5188, 0.2258, 0.5154, 0.2261, 0.5006, 0.2438, 0.5098, 0.2439, 0.5188, 0.2258, 0.4858, 0.2447, 0.4729, 0.2439, 0.4824, 0.2261, 0.5006, 0.2439, 0.4824, 0.2438, 0.4914, 0.2446, 0.5283, 0.2466, 0.5385, 0.2318, 0.5444, 0.2447, 0.4729, 0.2318, 0.4569, 0.2461, 0.4631, 0.2278, 0.4716, 0.2318, 0.4569, 0.2447, 0.4729, 0.2439, 0.5188, 0.2446, 0.5283, 0.2258, 0.5154, 0.2278, 0.5296, 0.2258, 0.5154, 0.2446, 0.5283, 0.2278, 0.5296, 0.2446, 0.5283, 0.2318, 0.5444, 0.2278, 0.4716, 0.2258, 0.4858, 0.2225, 0.4846, 0.225, 0.4697, 0.396, 0.06647, 0.3675, 0.122, 0.3632, 0.1249, 0.3911, 0.07019, 0.2604, 0.3623, 0.2402, 0.4254, 0.238, 0.4233, 0.2581, 0.3611, 0.2855, 0.2998, 0.2604, 0.3623, 0.2581, 0.3611, 0.2829, 0.2996, 0.341, 0.1794, 0.3124, 0.2386, 0.3092, 0.2393, 0.3373, 0.1812, 0.2318, 0.5444, 0.2401, 0.5757, 0.238, 0.5778, 0.2295, 0.5466, 0.3124, 0.2386, 0.2855, 0.2998, 0.2829, 0.2996, 0.3092, 0.2393, 0.2402, 0.4254, 0.2318, 0.4569, 0.2294, 0.4546, 0.238, 0.4233, 0.2855, 0.7009, 0.3125, 0.7621, 0.3093, 0.7613, 0.2829, 0.7012, 0.2604, 0.6387, 0.2855, 0.7009, 0.2829, 0.7012, 0.2581, 0.6399, 0.2261, 0.5006, 0.2258, 0.5154, 0.2225, 0.5166, 0.2222, 0.5006, 0.3411, 0.821, 0.3676, 0.8782, 0.3633, 0.8755, 0.3374, 0.8192, 0.2278, 0.5296, 0.2318, 0.5444, 0.2295, 0.5466, 0.225, 0.5315, 0.2401, 0.5757, 0.2604, 0.6387, 0.2581, 0.6399, 0.238, 0.5778, 0.3961, 0.9337, 0.421, 0.9863, 0.4155, 0.9815, 0.3912, 0.93, 0.3675, 0.122, 0.341, 0.1794, 0.3373, 0.1812, 0.3632, 0.1249, 0.2258, 0.4858, 0.2261, 0.5006, 0.2222, 0.5006, 0.2225, 0.4846, 0.2258, 0.5154, 0.2278, 0.5296, 0.225, 0.5315, 0.2225, 0.5166, 0.3676, 0.8782, 0.3961, 0.9337, 0.3912, 0.93, 0.3633, 0.8755, 0.2318, 0.4569, 0.2278, 0.4716, 0.225, 0.4697, 0.2294, 0.4546, 0.3125, 0.7621, 0.3411, 0.821, 0.3374, 0.8192, 0.3093, 0.7613, 0.4209, 0.01371, 0.396, 0.06647, 0.3911, 0.07019, 0.4154, 0.01851])
me_mesh_014.materials.append(mat_hubmat)
me_mesh_014.use_remesh_preserve_volume = False
me_mesh_014.use_remesh_preserve_attributes = False
me_mesh_014.use_mirror_vertex_groups = False
me_mesh_014.update()
me_mesh = bpy.data.meshes.new('Mesh')
me_mesh.from_pydata([(0.1902, 1.069, -1.869), (0.3332, 0.9831, -1.868), (0.4248, 0.8735, -1.868), (0.4761, 0.7476, -1.868), (0.5081, 0.5817, -1.868), (0.1847, 1.119, -1.581), (0.3236, 1.029, -1.581), (0.4125, 0.9157, -1.58), (0.4624, 0.7853, -1.58), (0.4955, 0.5924, -1.581), (0.1803, 1.113, -1.294), (0.3157, 1.027, -1.293), (0.4025, 0.9185, -1.293), (0.4512, 0.7934, -1.293), (0.4837, 0.6068, -1.293), (0.1693, 1.071, -1.006), (0.2965, 0.9939, -1.006), (0.3781, 0.8964, -1.005), (0.4238, 0.7844, -1.005), (0.0, 1.102, -1.006), (0.4541, 0.6191, -1.006), (0.156, 0.999, -0.7186), (0.2732, 0.9368, -0.7182), (0.3483, 0.8577, -0.7179), (0.3904, 0.7669, -0.718), (0.4178, 0.6377, -0.7183), (0.1353, 0.9036, -0.4311), (0.237, 0.8595, -0.4307), (0.3021, 0.8035, -0.4304), (0.0, 0.815, -0.1437), (0.3387, 0.7392, -0.4305), (0.3607, 0.6592, -0.4308), (0.0991, 0.805, -0.1436), (0.1736, 0.7802, -0.1432), (0.0, 1.0, -2.156), (0.0, 1.104, -1.869), (-0.1832, 0.6947, 0.0007156), (-0.1652, 0.7177, 0.0008084), (-0.1042, 0.7447, 0.0003431), (-0.261, 0.6765, -0.1432), (-0.248, 0.7126, -0.143), (-0.2213, 0.7488, -0.1429), (-0.1736, 0.7802, -0.1432), (-0.0991, 0.805, -0.1436), (-0.3607, 0.6592, -0.4308), (-0.3387, 0.7392, -0.4305), (-0.3021, 0.8035, -0.4304), (-0.237, 0.8595, -0.4307), (-0.1353, 0.9036, -0.4311), (-0.4178, 0.6377, -0.7183), (-0.3904, 0.7669, -0.718), (-0.3483, 0.8577, -0.7179), (-0.2732, 0.9368, -0.7182), (-0.156, 0.999, -0.7186), (-0.4541, 0.6191, -1.006), (-0.4238, 0.7844, -1.005), (-0.3781, 0.8964, -1.005), (-0.2965, 0.9939, -1.006), (-0.1693, 1.071, -1.006), (-0.4837, 0.6068, -1.293), (-0.4512, 0.7934, -1.293), (-0.4025, 0.9185, -1.293), (-0.3157, 1.027, -1.293), (-0.1803, 1.113, -1.294), (0.0, 1.148, -1.294), (-0.4955, 0.5924, -1.581), (-0.4624, 0.7853, -1.58), (-0.4125, 0.9157, -1.58), (-0.3236, 1.029, -1.581), (-0.1847, 1.119, -1.581), (-0.5081, 0.5817, -1.868), (-0.4761, 0.7476, -1.868), (-0.4248, 0.8735, -1.868), (-0.3332, 0.9831, -1.868), (-0.1902, 1.069, -1.869), (-0.5071, 0.5628, -2.156), (-0.4474, 0.7226, -2.156), (-0.3969, 0.8704, -2.155), (-0.312, 0.9533, -2.156), (-0.1902, 0.9839, -2.156), (0.2213, 0.7488, -0.1429), (0.248, 0.7126, -0.143), (-0.1425, 0.7006, 0.03742), (-0.09812, 0.7033, 0.05992), (-0.05208, 0.7128, 0.07351), (0.261, 0.6765, -0.1432), (0.1042, 0.7447, 0.0003431), (0.1652, 0.7177, 0.0008082), (0.1832, 0.6947, 0.0007155), (0.0, 0.9215, -0.4312), (0.0, 1.155, -1.581), (0.0, 0.7572, 0.0), (-0.3543, 0.9251, -2.156), (0.5071, 0.5628, -2.156), (0.4474, 0.7226, -2.156), (0.3969, 0.8704, -2.155), (0.312, 0.9533, -2.156), (0.1902, 0.9839, -2.156), (0.1425, 0.7006, 0.03742), (0.09812, 0.7033, 0.05992), (0.05208, 0.7128, 0.07351), (0.0, 1.024, -0.7188), (0.0, 0.7181, 0.07334), (0.3543, 0.9251, -2.156)], [], [(7, 8, 3), (16, 22, 17), (86, 87, 33), (22, 27, 23), (94, 95, 2), (23, 24, 18), (87, 88, 80), (18, 20, 14), (32, 33, 27), (15, 16, 11), (12, 13, 8), (2, 3, 94), (8, 13, 9), (97, 0, 96), (0, 1, 96), (2, 7, 3), (12, 17, 13), (8, 9, 4), (100, 86, 91, 102), (16, 17, 12), (80, 81, 30), (17, 23, 18), (28, 30, 24), (33, 87, 80), (11, 12, 7), (27, 28, 23), (21, 26, 22), (89, 26, 21), (1, 2, 103), (13, 14, 9), (30, 31, 25), (30, 81, 31), (90, 5, 0), (1, 6, 2), (99, 98, 87, 86), (6, 11, 7), (98, 88, 87), (13, 18, 14), (3, 4, 93), (33, 80, 28), (24, 30, 25), (21, 101, 89), (84, 38, 83), (64, 69, 63), (43, 42, 38), (48, 47, 43), (38, 42, 37), (43, 47, 42), (53, 52, 48), (48, 52, 47), (58, 57, 53), (53, 57, 52), (63, 62, 58), (58, 62, 57), (69, 68, 63), (63, 68, 62), (74, 73, 69), (69, 73, 68), (79, 78, 74), (74, 78, 73), (42, 41, 37), (37, 41, 36), (47, 46, 42), (42, 46, 41), (52, 51, 47), (47, 51, 46), (57, 56, 52), (52, 56, 51), (62, 61, 57), (57, 61, 56), (68, 67, 62), (62, 67, 61), (73, 72, 68), (68, 72, 67), (73, 92, 72), (92, 73, 78), (41, 40, 36), (46, 45, 41), (41, 45, 40), (51, 50, 46), (46, 50, 45), (56, 55, 51), (51, 55, 50), (61, 60, 56), (56, 60, 55), (67, 66, 61), (61, 66, 60), (72, 71, 67), (67, 71, 66), (71, 76, 75), (76, 72, 77), (45, 44, 40), (40, 44, 39), (50, 49, 45), (45, 49, 44), (55, 54, 50), (50, 54, 49), (60, 59, 55), (55, 59, 54), (66, 65, 60), (60, 65, 59), (71, 70, 66), (66, 70, 65), (72, 76, 71), (71, 75, 70), (21, 22, 16), (27, 33, 28), (81, 85, 31), (36, 40, 39), (63, 19, 64), (19, 63, 58), (82, 37, 36), (83, 38, 37, 82), (5, 10, 6), (23, 28, 24), (3, 93, 94), (6, 7, 2), (91, 86, 32), (3, 8, 4), (80, 88, 81), (10, 15, 11), (10, 11, 6), (17, 18, 13), (15, 21, 16), (11, 16, 12), (101, 21, 15), (35, 79, 74), (79, 35, 34), (26, 27, 22), (28, 80, 30), (32, 86, 33), (7, 12, 8), (18, 24, 20), (100, 99, 86), (5, 6, 1), (22, 23, 17), (24, 25, 20), (26, 32, 27), (103, 96, 1), (88, 85, 81), (29, 48, 43), (0, 5, 1), (77, 72, 92), (95, 103, 2), (19, 15, 10), (29, 32, 26), (0, 35, 90), (64, 10, 5), (97, 34, 35), (15, 19, 101), (29, 91, 32), (5, 90, 64), (91, 43, 38), (89, 53, 48), (35, 0, 97), (26, 89, 29), (10, 64, 19), (69, 64, 90), (90, 74, 69), (29, 43, 91), (48, 29, 89), (53, 89, 101), (58, 101, 19), (101, 58, 53), (84, 102, 91, 38), (74, 90, 35)])
me_mesh.polygons.foreach_set('use_smooth', [True] * 166)
_uv = me_mesh.uv_layers.new(name='UVMap')
_uv.uv.foreach_set('vector', [0.176, 0.2765, 0.1171, 0.2824, 0.08943, 0.161, 0.2584, 0.5099, 0.2616, 0.6336, 0.2052, 0.5164, 0.2906, 0.9571, 0.2623, 0.956, 0.2719, 0.8901, 0.2616, 0.6336, 0.2631, 0.7606, 0.2158, 0.639, 0.07483, 0.03584, 0.1431, 0.03176, 0.1477, 0.1565, 0.2158, 0.639, 0.1739, 0.6464, 0.1545, 0.5245, 0.2623, 0.956, 0.25, 0.9584, 0.2474, 0.8911, 0.1545, 0.5245, 0.08332, 0.5372, 0.05558, 0.4147, 0.3055, 0.8919, 0.2719, 0.8901, 0.2631, 0.7606, 0.321, 0.5053, 0.2584, 0.5099, 0.2499, 0.3891, 0.1922, 0.3958, 0.1361, 0.4032, 0.1171, 0.2824, 0.1477, 0.1565, 0.08943, 0.161, 0.07483, 0.03584, 0.1171, 0.2824, 0.1361, 0.4032, 0.03305, 0.2913, 0.249, 0.01731, 0.2793, 0.1429, 0.195, 0.02663, 0.2793, 0.1429, 0.2085, 0.151, 0.195, 0.02663, 0.1477, 0.1565, 0.176, 0.2765, 0.08943, 0.161, 0.1922, 0.3958, 0.2052, 0.5164, 0.1361, 0.4032, 0.1171, 0.2824, 0.03305, 0.2913, 0.01621, 0.1665, 0.3047, 0.9959, 0.2906, 0.9571, 0.3355, 0.9642, 0.3274, 0.9999, 0.2584, 0.5099, 0.2052, 0.5164, 0.1922, 0.3958, 0.2474, 0.8911, 0.2286, 0.8941, 0.1957, 0.7695, 0.2052, 0.5164, 0.2158, 0.639, 0.1545, 0.5245, 0.2267, 0.7639, 0.1957, 0.7695, 0.1739, 0.6464, 0.2719, 0.8901, 0.2623, 0.956, 0.2474, 0.8911, 0.2499, 0.3891, 0.1922, 0.3958, 0.176, 0.2765, 0.2631, 0.7606, 0.2267, 0.7639, 0.2158, 0.639, 0.3178, 0.6312, 0.3104, 0.7608, 0.2616, 0.6336, 0.3692, 0.7664, 0.3104, 0.7608, 0.3178, 0.6312, 0.2085, 0.151, 0.1477, 0.1565, 0.1731, 0.02915, 0.1361, 0.4032, 0.05558, 0.4147, 0.03305, 0.2913, 0.1957, 0.7695, 0.161, 0.7779, 0.1183, 0.6582, 0.1957, 0.7695, 0.2286, 0.8941, 0.161, 0.7779, 0.3841, 0.253, 0.3046, 0.2631, 0.2793, 0.1429, 0.2085, 0.151, 0.2361, 0.2705, 0.1477, 0.1565, 0.2848, 0.988, 0.2669, 0.9754, 0.2623, 0.956, 0.2906, 0.9571, 0.2361, 0.2705, 0.2499, 0.3891, 0.176, 0.2765, 0.2669, 0.9754, 0.25, 0.9584, 0.2623, 0.956, 0.1361, 0.4032, 0.1545, 0.5245, 0.05558, 0.4147, 0.08943, 0.161, 0.01621, 0.1665, 0.0001257, 0.04122, 0.2719, 0.8901, 0.2474, 0.8911, 0.2267, 0.7639, 0.1739, 0.6464, 0.1957, 0.7695, 0.1183, 0.6582, 0.3178, 0.6312, 0.386, 0.6346, 0.3692, 0.7664, 0.4859, 0.9959, 0.5, 0.9571, 0.5058, 0.988, 0.3954, 0.3778, 0.486, 0.2631, 0.474, 0.3828, 0.4851, 0.8919, 0.5187, 0.8901, 0.5, 0.9571, 0.4801, 0.7608, 0.5275, 0.7606, 0.4851, 0.8919, 0.5, 0.9571, 0.5187, 0.8901, 0.5283, 0.956, 0.4851, 0.8919, 0.5275, 0.7606, 0.5187, 0.8901, 0.4727, 0.6312, 0.529, 0.6336, 0.4801, 0.7608, 0.4801, 0.7608, 0.529, 0.6336, 0.5275, 0.7606, 0.4696, 0.5053, 0.5322, 0.5099, 0.4727, 0.6312, 0.4727, 0.6312, 0.5322, 0.5099, 0.529, 0.6336, 0.474, 0.3828, 0.5407, 0.3891, 0.4696, 0.5053, 0.4696, 0.5053, 0.5407, 0.3891, 0.5322, 0.5099, 0.486, 0.2631, 0.5545, 0.2705, 0.474, 0.3828, 0.474, 0.3828, 0.5545, 0.2705, 0.5407, 0.3891, 0.5113, 0.1429, 0.5821, 0.151, 0.486, 0.2631, 0.486, 0.2631, 0.5821, 0.151, 0.5545, 0.2705, 0.5416, 0.01731, 0.5955, 0.02663, 0.5113, 0.1429, 0.5113, 0.1429, 0.5955, 0.02663, 0.5821, 0.151, 0.5187, 0.8901, 0.5431, 0.8911, 0.5283, 0.956, 0.5283, 0.956, 0.5431, 0.8911, 0.5406, 0.9584, 0.5275, 0.7606, 0.5639, 0.7639, 0.5187, 0.8901, 0.5187, 0.8901, 0.5639, 0.7639, 0.5431, 0.8911, 0.529, 0.6336, 0.5748, 0.639, 0.5275, 0.7606, 0.5275, 0.7606, 0.5748, 0.639, 0.5639, 0.7639, 0.5322, 0.5099, 0.5854, 0.5164, 0.529, 0.6336, 0.529, 0.6336, 0.5854, 0.5164, 0.5748, 0.639, 0.5407, 0.3891, 0.5984, 0.3958, 0.5322, 0.5099, 0.5322, 0.5099, 0.5984, 0.3958, 0.5854, 0.5164, 0.5545, 0.2705, 0.6146, 0.2765, 0.5407, 0.3891, 0.5407, 0.3891, 0.6146, 0.2765, 0.5984, 0.3958, 0.5821, 0.151, 0.6429, 0.1565, 0.5545, 0.2705, 0.5545, 0.2705, 0.6429, 0.1565, 0.6146, 0.2765, 0.5821, 0.151, 0.6174, 0.02915, 0.6429, 0.1565, 0.6174, 0.02915, 0.5821, 0.151, 0.5955, 0.02663, 0.5431, 0.8911, 0.562, 0.8941, 0.5406, 0.9584, 0.5639, 0.7639, 0.5949, 0.7695, 0.5431, 0.8911, 0.5431, 0.8911, 0.5949, 0.7695, 0.562, 0.8941, 0.5748, 0.639, 0.6167, 0.6464, 0.5639, 0.7639, 0.5639, 0.7639, 0.6167, 0.6464, 0.5949, 0.7695, 0.5854, 0.5164, 0.636, 0.5245, 0.5748, 0.639, 0.5748, 0.639, 0.636, 0.5245, 0.6167, 0.6464, 0.5984, 0.3958, 0.6544, 0.4032, 0.5854, 0.5164, 0.5854, 0.5164, 0.6544, 0.4032, 0.636, 0.5245, 0.6146, 0.2765, 0.6735, 0.2824, 0.5984, 0.3958, 0.5984, 0.3958, 0.6735, 0.2824, 0.6544, 0.4032, 0.6429, 0.1565, 0.7011, 0.161, 0.6146, 0.2765, 0.6146, 0.2765, 0.7011, 0.161, 0.6735, 0.2824, 0.7011, 0.161, 0.7157, 0.03584, 0.7904, 0.04122, 0.7157, 0.03584, 0.6429, 0.1565, 0.6475, 0.03176, 0.5949, 0.7695, 0.6296, 0.7779, 0.562, 0.8941, 0.562, 0.8941, 0.6296, 0.7779, 0.5778, 0.8983, 0.6167, 0.6464, 0.6722, 0.6582, 0.5949, 0.7695, 0.5949, 0.7695, 0.6722, 0.6582, 0.6296, 0.7779, 0.636, 0.5245, 0.7072, 0.5372, 0.6167, 0.6464, 0.6167, 0.6464, 0.7072, 0.5372, 0.6722, 0.6582, 0.6544, 0.4032, 0.735, 0.4147, 0.636, 0.5245, 0.636, 0.5245, 0.735, 0.4147, 0.7072, 0.5372, 0.6735, 0.2824, 0.7575, 0.2913, 0.6544, 0.4032, 0.6544, 0.4032, 0.7575, 0.2913, 0.735, 0.4147, 0.7011, 0.161, 0.7744, 0.1665, 0.6735, 0.2824, 0.6735, 0.2824, 0.7744, 0.1665, 0.7575, 0.2913, 0.6429, 0.1565, 0.7157, 0.03584, 0.7011, 0.161, 0.7011, 0.161, 0.7904, 0.04122, 0.7744, 0.1665, 0.3178, 0.6312, 0.2616, 0.6336, 0.2584, 0.5099, 0.2631, 0.7606, 0.2719, 0.8901, 0.2267, 0.7639, 0.2286, 0.8941, 0.2127, 0.8983, 0.161, 0.7779, 0.5406, 0.9584, 0.562, 0.8941, 0.5778, 0.8983, 0.474, 0.3828, 0.3954, 0.505, 0.3954, 0.3778, 0.3954, 0.505, 0.474, 0.3828, 0.4696, 0.5053, 0.5237, 0.9754, 0.5283, 0.956, 0.5406, 0.9584, 0.5058, 0.988, 0.5, 0.9571, 0.5283, 0.956, 0.5237, 0.9754, 0.3046, 0.2631, 0.3166, 0.3828, 0.2361, 0.2705, 0.2158, 0.639, 0.2267, 0.7639, 0.1739, 0.6464, 0.08943, 0.161, 0.0001257, 0.04122, 0.07483, 0.03584, 0.2361, 0.2705, 0.176, 0.2765, 0.1477, 0.1565, 0.3355, 0.9642, 0.2906, 0.9571, 0.3055, 0.8919, 0.08943, 0.161, 0.1171, 0.2824, 0.01621, 0.1665, 0.2474, 0.8911, 0.25, 0.9584, 0.2286, 0.8941, 0.3166, 0.3828, 0.321, 0.5053, 0.2499, 0.3891, 0.3166, 0.3828, 0.2499, 0.3891, 0.2361, 0.2705, 0.2052, 0.5164, 0.1545, 0.5245, 0.1361, 0.4032, 0.321, 0.5053, 0.3178, 0.6312, 0.2584, 0.5099, 0.2499, 0.3891, 0.2584, 0.5099, 0.1922, 0.3958, 0.386, 0.6346, 0.3178, 0.6312, 0.321, 0.5053, 0.4296, 0.1289, 0.5416, 0.01731, 0.5113, 0.1429, 0.5416, 0.01731, 0.4296, 0.1289, 0.4607, 0.0001257, 0.3104, 0.7608, 0.2631, 0.7606, 0.2616, 0.6336, 0.2267, 0.7639, 0.2474, 0.8911, 0.1957, 0.7695, 0.3055, 0.8919, 0.2906, 0.9571, 0.2719, 0.8901, 0.176, 0.2765, 0.1922, 0.3958, 0.1171, 0.2824, 0.1545, 0.5245, 0.1739, 0.6464, 0.08332, 0.5372, 0.3047, 0.9959, 0.2848, 0.988, 0.2906, 0.9571, 0.3046, 0.2631, 0.2361, 0.2705, 0.2085, 0.151, 0.2616, 0.6336, 0.2158, 0.639, 0.2052, 0.5164, 0.1739, 0.6464, 0.1183, 0.6582, 0.08332, 0.5372, 0.3104, 0.7608, 0.3055, 0.8919, 0.2631, 0.7606, 0.1731, 0.02915, 0.195, 0.02663, 0.2085, 0.151, 0.25, 0.9584, 0.2127, 0.8983, 0.2286, 0.8941, 0.4424, 0.8978, 0.4801, 0.7608, 0.4851, 0.8919, 0.2793, 0.1429, 0.3046, 0.2631, 0.2085, 0.151, 0.6475, 0.03176, 0.6429, 0.1565, 0.6174, 0.02915, 0.1431, 0.03176, 0.1731, 0.02915, 0.1477, 0.1565, 0.3952, 0.505, 0.321, 0.5053, 0.3166, 0.3828, 0.3481, 0.8978, 0.3055, 0.8919, 0.3104, 0.7608, 0.2793, 0.1429, 0.361, 0.1289, 0.3841, 0.253, 0.3952, 0.3778, 0.3166, 0.3828, 0.3046, 0.2631, 0.249, 0.01731, 0.3298, 0.0001257, 0.361, 0.1289, 0.321, 0.5053, 0.3952, 0.505, 0.386, 0.6346, 0.3481, 0.8978, 0.3355, 0.9642, 0.3055, 0.8919, 0.3046, 0.2631, 0.3841, 0.253, 0.3952, 0.3778, 0.4551, 0.9642, 0.4851, 0.8919, 0.5, 0.9571, 0.4214, 0.7664, 0.4727, 0.6312, 0.4801, 0.7608, 0.361, 0.1289, 0.2793, 0.1429, 0.249, 0.01731, 0.3104, 0.7608, 0.3692, 0.7664, 0.3481, 0.8978, 0.3166, 0.3828, 0.3952, 0.3778, 0.3952, 0.505, 0.486, 0.2631, 0.3954, 0.3778, 0.4064, 0.253, 0.4064, 0.253, 0.5113, 0.1429, 0.486, 0.2631, 0.4424, 0.8978, 0.4851, 0.8919, 0.4551, 0.9642, 0.4801, 0.7608, 0.4424, 0.8978, 0.4214, 0.7664, 0.4727, 0.6312, 0.4214, 0.7664, 0.4046, 0.6346, 0.4696, 0.5053, 0.4046, 0.6346, 0.3954, 0.505, 0.4046, 0.6346, 0.4696, 0.5053, 0.4727, 0.6312, 0.4859, 0.9959, 0.4632, 0.9999, 0.4551, 0.9642, 0.5, 0.9571, 0.5113, 0.1429, 0.4064, 0.253, 0.4296, 0.1289])
me_mesh.materials.append(mat_glass)
me_mesh.use_remesh_preserve_volume = False
me_mesh.use_remesh_preserve_attributes = False
me_mesh.use_mirror_vertex_groups = False
me_mesh.update()
me_circle_007 = bpy.data.meshes.new('Circle.007')
me_circle_007.from_pydata([(0.04189, -0.1319, -0.3288), (-5.46e-08, -0.1374, -0.3288), (-0.04189, -0.1319, -0.3288), (-0.08093, -0.1157, -0.3288), (-0.1145, -0.08998, -0.3288), (-0.1063, 0.02847, 0.0), (-0.11, 8.305e-09, 0.0), (-0.1063, -0.02847, 0.0), (-0.09526, -0.055, 0.0), (-0.07778, -0.07778, 0.0), (-0.055, -0.09526, 0.0), (-0.02847, -0.1063, 0.0), (-4.284e-08, -0.11, 0.0), (0.02847, -0.1063, 0.0), (0.055, -0.09526, 0.0), (0.07778, -0.07778, 0.0), (0.09526, -0.055, 0.0), (0.1063, -0.02847, 0.0), (0.11, -5.114e-08, 0.0), (0.1063, 0.02847, 0.0), (-0.1402, -0.05646, -0.3288), (-0.1563, -0.01742, -0.3288), (-0.1619, 0.02447, -0.3288), (-0.1563, 0.05096, -0.3288), (0.08093, -0.1157, -0.3288), (0.1145, -0.08998, -0.3288), (0.1402, -0.05646, -0.3288), (0.1563, -0.01742, -0.3288), (0.1619, 0.02447, -0.3288), (0.1563, 0.05096, -0.3288), (0.04064, -0.1295, -0.3288), (-5.368e-08, -0.1348, -0.3288), (-0.04064, -0.1295, -0.3288), (-0.0785, -0.1138, -0.3288), (-0.111, -0.08884, -0.3288), (-0.1031, 0.02606, 0.0), (-0.1067, -0.001557, 0.0), (-0.1031, -0.02917, 0.0), (-0.0924, -0.05491, 0.0), (-0.07545, -0.07701, 0.0), (-0.05335, -0.09396, 0.0), (-0.02762, -0.1046, 0.0), (-4.227e-08, -0.1083, 0.0), (0.02762, -0.1046, 0.0), (0.05335, -0.09396, 0.0), (0.07545, -0.07701, 0.0), (0.0924, -0.05491, 0.0), (0.1031, -0.02917, 0.0), (0.1067, -0.001557, 0.0), (0.1031, 0.02606, 0.0), (-0.136, -0.05632, -0.3288), (-0.1517, -0.01846, -0.3288), (-0.157, 0.02218, -0.3288), (-0.1517, 0.04741, -0.3288), (0.0785, -0.1138, -0.3288), (0.111, -0.08884, -0.3288), (0.136, -0.05632, -0.3288), (0.1517, -0.01846, -0.3288), (0.157, 0.02218, -0.3288), (0.1517, 0.04741, -0.3288), (0.04189, -0.1101, -0.4), (-5.46e-08, -0.1137, -0.4), (-0.04189, -0.1101, -0.4), (-0.08093, -0.09963, -0.4), (-0.1145, -0.08292, -0.4), (-0.1402, -0.06114, -0.4), (-0.1563, -0.03578, -0.4), (-0.1619, -0.008564, -0.4), (0.08093, -0.09963, -0.4), (0.1145, -0.08292, -0.4), (0.1402, -0.06114, -0.4), (0.1563, -0.03578, -0.4), (0.1619, -0.008564, -0.4), (0.04064, -0.1086, -0.4048), (-5.368e-08, -0.1121, -0.4048), (-0.04064, -0.1086, -0.4048), (-0.0785, -0.09839, -0.4), (-0.111, -0.08218, -0.4), (-0.136, -0.06105, -0.4), (-0.1517, -0.03645, -0.4), (-0.157, -0.01005, -0.4), (0.0785, -0.09839, -0.4), (0.111, -0.08218, -0.4), (0.136, -0.06105, -0.4), (0.1517, -0.03645, -0.4), (0.157, -0.01005, -0.4), (0.04189, -0.1101, -0.4805), (-5.46e-08, -0.1137, -0.4805), (-0.04189, -0.1101, -0.4805), (0.04064, -0.1086, -0.4805), (-5.368e-08, -0.1121, -0.4805), (-0.04064, -0.1086, -0.4805), (-0.04064, -0.01194, -0.4156), (-5.368e-08, -0.01274, -0.4156), (0.04064, -0.01194, -0.4156), (-0.04189, -0.0135, -0.4108), (-5.46e-08, -0.01441, -0.4108), (0.04189, -0.0135, -0.4108), (0.04189, 0.02815, -0.4108), (-5.46e-08, 0.03037, -0.4108), (-0.04189, 0.02815, -0.4108), (0.04064, 0.02971, -0.4156), (-5.368e-08, 0.03203, -0.4156), (-0.04064, 0.02971, -0.4156), (-0.04064, 0.06157, -0.4068), (-5.368e-08, 0.06677, -0.4068), (0.04064, 0.06157, -0.4068), (-0.04189, 0.06001, -0.4021), (-5.46e-08, 0.0651, -0.4021), (0.04189, 0.06001, -0.4021)], [], [(18, 28, 29, 19), (17, 27, 28, 18), (16, 26, 27, 17), (15, 25, 26, 16), (14, 24, 25, 15), (13, 0, 24, 14), (12, 1, 0, 13), (11, 2, 1, 12), (10, 3, 2, 11), (9, 4, 3, 10), (8, 20, 4, 9), (7, 21, 20, 8), (6, 22, 21, 7), (5, 23, 22, 6), (48, 49, 59, 58), (47, 48, 58, 57), (46, 47, 57, 56), (45, 46, 56, 55), (44, 45, 55, 54), (43, 44, 54, 30), (42, 43, 30, 31), (41, 42, 31, 32), (40, 41, 32, 33), (39, 40, 33, 34), (38, 39, 34, 50), (37, 38, 50, 51), (36, 37, 51, 52), (35, 36, 52, 53), (80, 67, 23, 53), (4, 20, 65, 64), (13, 14, 44, 43), (51, 50, 78, 79), (54, 55, 82, 81), (11, 12, 42, 41), (23, 5, 35, 53), (21, 22, 67, 66), (9, 10, 40, 39), (19, 29, 59, 49), (18, 19, 49, 48), (7, 8, 38, 37), (53, 52, 80), (16, 17, 47, 46), (5, 6, 36, 35), (24, 0, 60, 68), (0, 1, 61, 60), (14, 15, 45, 44), (32, 31, 74, 75), (55, 56, 83, 82), (12, 13, 43, 42), (27, 26, 70, 71), (10, 11, 41, 40), (2, 3, 63, 62), (8, 9, 39, 38), (17, 18, 48, 47), (6, 7, 37, 36), (34, 33, 76, 77), (57, 58, 85, 84), (15, 16, 46, 45), (28, 72, 29), (23, 67, 22), (3, 4, 64, 63), (28, 27, 71, 72), (56, 57, 84, 83), (33, 32, 75, 76), (1, 2, 62, 61), (26, 25, 69, 70), (30, 54, 81, 73), (25, 24, 68, 69), (31, 30, 73, 74), (52, 51, 79, 80), (20, 21, 66, 65), (50, 34, 77, 78), (85, 59, 29, 72), (85, 58, 59), (75, 74, 90, 91), (74, 73, 89, 90), (61, 62, 88, 87), (60, 61, 87, 86), (75, 74, 93, 92), (74, 73, 94, 93), (61, 62, 95, 96), (60, 61, 96, 97), (95, 92, 103, 100), (97, 94, 101, 98), (92, 93, 102, 103), (97, 96, 99, 98), (96, 95, 100, 99), (93, 94, 101, 102), (98, 99, 108, 109), (98, 101, 106, 109), (102, 101, 106, 105), (103, 102, 105, 104), (100, 103, 104, 107), (99, 100, 107, 108)])
me_circle_007.polygons.foreach_set('use_smooth', [1, 1, 1, 1, 1, 1, 1, 1, 1, 1, 1, 1, 1, 1, 1, 1, 1, 1, 1, 1, 1, 1, 1, 1, 1, 1, 1, 1, 1, 1, 1, 1, 1, 1, 1, 1, 1, 1, 1, 1, 1, 1, 1, 1, 1, 1, 1, 1, 1, 1, 1, 1, 1, 1, 1, 1, 1, 1, 1, 1, 1, 1, 1, 1, 1, 1, 1, 1, 1, 1, 1, 1, 1, 1, 1, 1, 1, 1, 1, 1, 1, 1, 0, 0, 1, 1, 1, 1, 1, 0, 1, 1, 0, 1])
me_circle_007.use_remesh_preserve_volume = False
me_circle_007.use_remesh_preserve_attributes = False
me_circle_007.use_mirror_vertex_groups = False
me_circle_007.update()

# ---- curves / text
cu_beziercurve_001 = bpy.data.curves.new('BezierCurve.001', 'CURVE')
cu_beziercurve_001.dimensions = '3D'
cu_beziercurve_001.use_path = True
cu_beziercurve_001.use_path_clamp = True
cu_beziercurve_001.bevel_resolution = 0
cu_beziercurve_001.fill_mode = 'HALF'
cu_beziercurve_003 = bpy.data.curves.new('BezierCurve.003', 'CURVE')
cu_beziercurve_003.dimensions = '3D'
_sp = cu_beziercurve_003.splines.new('BEZIER'); _sp.bezier_points.add(2)
_sp.bezier_points.foreach_set('co', [-1.023, 1.0, 0.0, -0.07714, 0.9986, 0.0, 1.0, 1.0, 0.0])
_sp.bezier_points.foreach_set('handle_left', [-1.73, 1.005, 0.0, -0.4235, 0.9981, 0.0, 0.6374, 1.0, 0.0])
_sp.bezier_points.foreach_set('handle_right', [-0.748, 0.9981, 0.0, 0.2692, 0.9991, 0.0, 2.0, 1.0, 0.0])
for _p, _l, _r in zip(_sp.bezier_points, ['ALIGNED', 'ALIGNED', 'ALIGNED'], ['ALIGNED', 'ALIGNED', 'ALIGNED']): _p.handle_left_type = _l; _p.handle_right_type = _r
_sp.order_u = 0
_sp.order_v = 0
_sp.resolution_u = 5
cu_beziercurve_003.use_path = True
cu_beziercurve_003.use_path_clamp = True
cu_beziercurve_003.bevel_resolution = 0
cu_beziercurve_003.resolution_u = 5
cu_beziercurve_003.fill_mode = 'HALF'

# ---- objects
ob_canopy_left = bpy.data.objects.new('Canopy_Left', me_mesh_006)
ob_cylinder_004_collider_001 = bpy.data.objects.new('Cylinder_004.collider.001', me_cylinder_004_collider_002)
ob_fuselage_adapter = bpy.data.objects.new('Fuselage_Adapter', me_mesh_005)
ob_oblongfuselage_001 = bpy.data.objects.new('oblongFuselage.001', None)
ob_oblongparts_001 = bpy.data.objects.new('oblongParts.001', None)
ob_cylinder_004_collider = bpy.data.objects.new('Cylinder_004.collider', me_cylinder_004_collider_001)
ob_oblongfuselage = bpy.data.objects.new('oblongFuselage', None)
ob_oblongparts = bpy.data.objects.new('oblongParts', None)
ob_canopy_right = bpy.data.objects.new('Canopy_Right', me_mesh_008)
ob_canopy_front = bpy.data.objects.new('Canopy_Front', me_mesh_003)
ob_beziercurve_000 = bpy.data.objects.new('BezierCurve.000', me_mesh_002)
ob_beziercurve_009 = bpy.data.objects.new('BezierCurve.009', me_mesh_004)
ob_frame_front = bpy.data.objects.new('Frame_Front', me_mesh_001)
ob_frame_rear = bpy.data.objects.new('Frame_Rear', me_mesh_014)
ob_canopy_main = bpy.data.objects.new('Canopy_Main', me_mesh)
ob_beziercurve_001 = bpy.data.objects.new('BezierCurve.001', cu_beziercurve_001)
ob_lamp = bpy.data.objects.new('Lamp', light_lamp)
ob_camera = bpy.data.objects.new('Camera', cam_camera)
ob_beziercurve_007 = bpy.data.objects.new('BezierCurve.007', cu_beziercurve_003)
ob_circle_001 = bpy.data.objects.new('Circle.001', me_circle_007)

# ---- transforms, parenting, visibility, modifiers, constraints
ob_canopy_left.location = (0.003, 0.0, -0.003)
ob_canopy_left.rotation_euler = (1.571, -0.0, 0.0)
ob_canopy_left.scale = (0.81, 1.0, 1.0)
ob_canopy_left.lineart.crease_threshold = 0.0
_m = ob_canopy_left.modifiers.new('EdgeSplit', 'EDGE_SPLIT')
ob_cylinder_004_collider_001.location = (0.0, 0.0, -0.03878)
ob_cylinder_004_collider_001.scale = (1.261, 1.261, 1.261)
ob_cylinder_004_collider_001.lineart.crease_threshold = 0.0
ob_fuselage_adapter.location = (0.0, 0.0, 0.0)
ob_fuselage_adapter.rotation_euler = (1.571, 0.0, 0.0)
ob_fuselage_adapter.scale = (-0.81, 1.0, 1.0)
ob_fuselage_adapter.lineart.crease_threshold = 0.0
_m = ob_fuselage_adapter.modifiers.new('EdgeSplit', 'EDGE_SPLIT')
ob_oblongfuselage_001.location = (0.0, 0.0, 0.0)
ob_oblongfuselage_001.empty_image_offset = (0.0, 0.0)
ob_oblongfuselage_001.lineart.crease_threshold = 0.0
ob_oblongparts_001.parent = ob_oblongfuselage_001
ob_oblongparts_001.location = (0.0, 0.0, 0.0)
ob_oblongparts_001.rotation_mode = 'QUATERNION'
ob_oblongparts_001.rotation_quaternion = (1.0, -0.0, -0.0, -0.0)
ob_oblongparts_001.empty_image_offset = (0.0, 0.0)
ob_oblongparts_001.lineart.crease_threshold = 0.0
ob_cylinder_004_collider.location = (0.0, 0.0, -0.03499)
ob_cylinder_004_collider.scale = (1.261, 1.261, 1.261)
ob_cylinder_004_collider.lineart.crease_threshold = 0.0
ob_oblongfuselage.location = (0.0, 0.0, 0.0)
ob_oblongfuselage.rotation_mode = 'QUATERNION'
ob_oblongfuselage.rotation_quaternion = (1.0, -0.0, -0.0, -0.0)
ob_oblongfuselage.empty_image_offset = (0.0, 0.0)
ob_oblongfuselage.lineart.crease_threshold = 0.0
ob_oblongparts.parent = ob_oblongfuselage
ob_oblongparts.location = (0.0, 0.0, 0.0)
ob_oblongparts.rotation_mode = 'QUATERNION'
ob_oblongparts.rotation_quaternion = (1.0, -0.0, -0.0, -0.0)
ob_oblongparts.empty_image_offset = (0.0, 0.0)
ob_oblongparts.lineart.crease_threshold = 0.0
ob_canopy_right.location = (-0.003, 0.0, -0.003)
ob_canopy_right.rotation_euler = (1.571, -0.0, 0.0)
ob_canopy_right.scale = (-0.81, 1.0, 1.0)
ob_canopy_right.lineart.crease_threshold = 0.0
_m = ob_canopy_right.modifiers.new('EdgeSplit', 'EDGE_SPLIT')
ob_canopy_front.location = (0.0, 0.0, -0.005)
ob_canopy_front.rotation_euler = (1.571, -0.0, 0.0)
ob_canopy_front.scale = (-0.8124, 1.003, 1.003)
ob_canopy_front.lineart.crease_threshold = 0.0
_m = ob_canopy_front.modifiers.new('EdgeSplit', 'EDGE_SPLIT')
ob_beziercurve_000.location = (0.0, 0.4523, 0.3405)
ob_beziercurve_000.rotation_euler = (1.571, -0.0, 0.0)
ob_beziercurve_000.scale = (-0.81, 1.0, 1.0)
ob_beziercurve_000.lineart.crease_threshold = 0.0
_m = ob_beziercurve_000.modifiers.new('EdgeSplit', 'EDGE_SPLIT')
ob_beziercurve_009.location = (0.0, -2.013, -1.048)
ob_beziercurve_009.rotation_euler = (1.571, 0.0, 0.0)
ob_beziercurve_009.scale = (0.3894, 0.4808, 1.0)
ob_beziercurve_009.lineart.crease_threshold = 0.0
_m = ob_beziercurve_009.modifiers.new('EdgeSplit', 'EDGE_SPLIT')
ob_frame_front.location = (-5.219e-09, 0.2673, 0.009628)
ob_frame_front.rotation_euler = (1.571, -0.0, 0.0)
ob_frame_front.scale = (-0.81, 1.0, 1.0)
ob_frame_front.lineart.crease_threshold = 0.0
_m = ob_frame_front.modifiers.new('EdgeSplit', 'EDGE_SPLIT')
ob_frame_rear.location = (0.0, -2.156, -0.6408)
ob_frame_rear.rotation_euler = (1.571, 0.0, 0.0)
ob_frame_rear.scale = (-0.81, 1.0, 1.0)
ob_frame_rear.lineart.crease_threshold = 0.0
_m = ob_frame_rear.modifiers.new('EdgeSplit', 'EDGE_SPLIT')
ob_canopy_main.location = (0.0, -2.156, -0.6408)
ob_canopy_main.rotation_euler = (1.571, 0.0, 0.0)
ob_canopy_main.scale = (-0.81, 1.0, 1.0)
ob_canopy_main.lineart.crease_threshold = 0.0
ob_beziercurve_001.location = (0.0, -4.106, 0.9591)
ob_beziercurve_001.rotation_euler = (1.571, 0.0, 1.571)
ob_beziercurve_001.scale = (-1.0, 1.0, 1.0)
ob_beziercurve_001.lineart.crease_threshold = 0.0
ob_lamp.location = (4.076, 1.005, 5.904)
ob_lamp.rotation_euler = (0.6503, 0.05522, 1.866)
ob_lamp.lock_rotations_4d = False
ob_lamp.empty_display_type = 'ARROWS'
ob_lamp.color = (0.0, 0.0, 0.0, 0.0)
ob_lamp.lineart.crease_threshold = 0.0
ob_camera.location = (7.481, -6.508, 5.344)
ob_camera.rotation_euler = (1.109, 0.01082, 0.8149)
ob_camera.lock_rotations_4d = False
ob_camera.empty_display_type = 'ARROWS'
ob_camera.color = (0.0, 0.0, 0.0, 0.0)
ob_camera.display_type = 'WIRE'
ob_camera.lineart.crease_threshold = 0.0
ob_beziercurve_007.location = (0.0, -1.15, 0.0)
ob_beziercurve_007.rotation_euler = (0.0, 0.0, 4.712)
ob_beziercurve_007.lineart.crease_threshold = 0.0
ob_circle_001.location = (0.0, 0.35, 0.66)
ob_circle_001.rotation_euler = (1.571, 0.0, 0.0)
ob_circle_001.lineart.crease_threshold = 0.0
_m = ob_circle_001.modifiers.new('EdgeSplit', 'EDGE_SPLIT')

# ---- collection membership
col_collection_1.objects.link(ob_canopy_left)
col_collection_1.objects.link(ob_cylinder_004_collider_001)
col_collection_1.objects.link(ob_fuselage_adapter)
col_collection_1.objects.link(ob_oblongfuselage_001)
col_collection_1.objects.link(ob_oblongparts_001)
col_collection_1.objects.link(ob_cylinder_004_collider)
col_collection_1.objects.link(ob_oblongfuselage)
col_collection_1.objects.link(ob_oblongparts)
col_collection_1.objects.link(ob_canopy_right)
col_collection_1.objects.link(ob_canopy_front)
col_collection_1.objects.link(ob_beziercurve_000)
col_collection_1.objects.link(ob_beziercurve_009)
col_collection_1.objects.link(ob_frame_front)
col_collection_1.objects.link(ob_frame_rear)
col_collection_1.objects.link(ob_canopy_main)
col_collection_1.objects.link(ob_beziercurve_001)
col_collection_1.objects.link(ob_lamp)
col_collection_1.objects.link(ob_camera)
col_collection_4.objects.link(ob_cylinder_004_collider_001)
col_collection_4.objects.link(ob_oblongfuselage_001)
col_collection_4.objects.link(ob_oblongparts_001)
col_collection_4.objects.link(ob_cylinder_004_collider)
col_collection_4.objects.link(ob_oblongfuselage)
col_collection_4.objects.link(ob_oblongparts)
col_collection_4.objects.link(ob_beziercurve_007)
col_collection_8.objects.link(ob_circle_001)

# ---- scene / render settings (as saved in the file)
scene.camera = ob_camera
scene.frame_start = 1; scene.frame_end = 250; scene.frame_set(41)
scene.render.engine = 'BLENDER_EEVEE_NEXT'
scene.render.resolution_percentage = 50
scene.render.dither_intensity = 0.0
scene.cycles.use_denoising = False
scene.cycles.samples = 10
scene.cycles.sampling_pattern = 'TABULATED_SOBOL'
scene.cycles.light_sampling_threshold = 0.0
scene.cycles.use_adaptive_sampling = False
scene.cycles.use_light_tree = False
scene.cycles.blur_glossy = 0.0
scene.cycles.pixel_filter_type = 'GAUSSIAN'
scene.cycles.sample_clamp_indirect = 0.0
scene.view_settings.view_transform = 'Standard'
bpy.context.view_layer.update()
